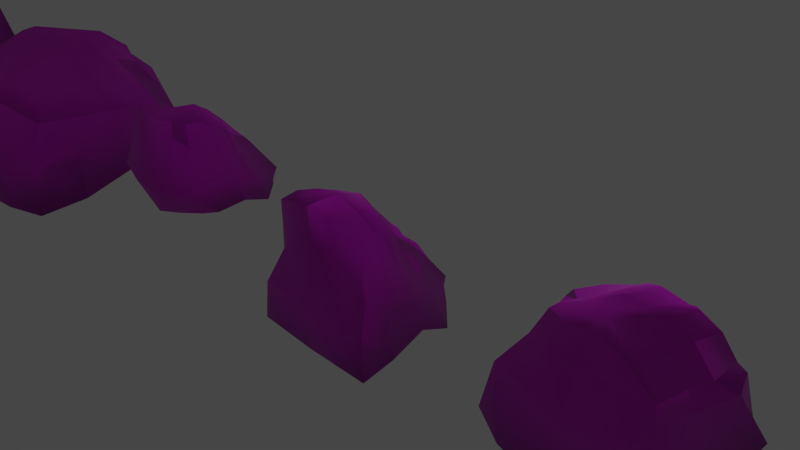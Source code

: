 # Source: rocks.blend  (saved by Blender 2.79.0; exported with 4.5.12 LTS)
import bpy
from mathutils import Matrix  # noqa: F401  (used for matrix-valued properties, if any)

bpy.ops.wm.read_factory_settings(use_empty=True)
scene = bpy.context.scene
scene.name = 'Scene'

# ---- collections
col_collection_1 = bpy.data.collections.new('Collection 1'); scene.collection.children.link(col_collection_1)

# ---- images (referenced by path relative to the original .blend; pixels are not part of the script)
import os
ASSET_DIR = os.environ.get("B2B_ASSET_DIR", "")  # directory of the original .blend (textures are referenced by path, not embedded)
HERE = os.path.dirname(os.path.abspath(__file__))  # packed textures are extracted next to this script under _unpacked/

def load_image(name, relpath, width, height, colorspace="sRGB"):
    """Load a texture the original file referenced (path relative to the .blend, or extracted next to this script)."""
    p = next((c for c in (os.path.join(HERE, relpath), os.path.join(ASSET_DIR, relpath)) if relpath and os.path.exists(c)), "")
    if p:
        img = bpy.data.images.load(p, check_existing=True)
        img.name = name
    else:  # same state as the original file: an image datablock whose file is absent (Cycles renders it pink)
        img = bpy.data.images.new(name, width, height)
        img.source = "FILE"
        img.filepath = "//" + (relpath or name)
    img.colorspace_settings.name = colorspace
    return img
img_cliffs0149_18_l_nrm_jpg = load_image('Cliffs0149_18_L_NRM.jpg', 'Cliffs0149_18_L_NRM.jpg', 1024, 1024, 'Non-Color')
img_cliffs0149_18_l_color_jpg = load_image('Cliffs0149_18_L_COLOR.jpg', 'Cliffs0149_18_L_COLOR.jpg', 1024, 1024, 'sRGB')

# ---- materials (node trees are filled in below, after node groups)
mat_rock = bpy.data.materials.new('rock')
mat_rock.alpha_threshold = 0.0
mat_rock.roughness = 0.5

# ---- material node trees
mat_rock.use_nodes = True; mat_rock.node_tree.nodes.clear()
_N = mat_rock.node_tree.nodes; _L = mat_rock.node_tree.links
n0 = _N.new('ShaderNodeOutputMaterial'); n0.name = 'Material Output'; n0.location = (365, 300)
n1 = _N.new('ShaderNodeTexCoord'); n1.name = 'Texture Coordinate'; n1.location = (-928, 280)
n2 = _N.new('ShaderNodeBsdfPrincipled'); n2.name = 'Principled BSDF'; n2.location = (76, 319)
n2.width = 150
n2.subsurface_method = 'BURLEY'
n2.inputs[2].default_value = 0.5167
n2.inputs[3].default_value = 1.45
n2.inputs[9].default_value = (1.0, 1.0, 1.0)
n2.inputs[13].default_value = 0.8083
n3 = _N.new('ShaderNodeTexImage'); n3.name = 'Image Texture.001'; n3.location = (-609, 21)
n3.width = 140
n3.image = img_cliffs0149_18_l_nrm_jpg
n4 = _N.new('ShaderNodeNormalMap'); n4.name = 'Normal Map'; n4.location = (-340, 3)
n5 = _N.new('ShaderNodeTexImage'); n5.name = 'Image Texture'; n5.location = (-365, 310)
n5.width = 140
n5.image = img_cliffs0149_18_l_color_jpg
_L.new(n2.outputs[0], n0.inputs[0])
_L.new(n1.outputs[2], n5.inputs[0])
_L.new(n1.outputs[2], n3.inputs[0])
_L.new(n4.outputs[0], n2.inputs[5])
_L.new(n3.outputs[0], n4.inputs[1])
_L.new(n5.outputs[0], n2.inputs[0])
n0.is_active_output = True

# ---- world
world_world = bpy.data.worlds.new('World'); scene.world = world_world
world_world.color = (0.05088, 0.05088, 0.05088)
world_world.use_sun_shadow = False
world_world.sun_shadow_jitter_overblur = 0.0
world_world.cycles.sampling_method = 'MANUAL'

# ---- cameras
cam_camera = bpy.data.cameras.new('Camera')
cam_camera.clip_end = 100.0
cam_camera.lens = 35.0
cam_camera.sensor_width = 32.0
cam_camera.sensor_height = 18.0
cam_camera.ortho_scale = 7.314
cam_camera.dof.focus_distance = 0.0

# ---- lights
light_lamp = bpy.data.lights.new('Lamp', 'POINT')
light_lamp.transmission_factor = 0.0
light_lamp.cutoff_distance = 30.0
light_lamp.energy = 100.0
light_lamp.shadow_buffer_clip_start = 1.001
light_lamp.shadow_soft_size = 0.1
light_lamp.shadow_maximum_resolution = 0.006
light_lamp.use_absolute_resolution = True

# ---- meshes
me_cube_007 = bpy.data.meshes.new('Cube.007')
me_cube_007.from_pydata([(-1.003, -1.093, -2.078), (-0.6721, -0.7379, 0.5224), (-1.307, 1.559, -2.106), (-0.6186, 0.4843, 0.5966), (1.316, -1.222, -2.508), (0.4175, -0.5948, 0.3334), (1.507, 1.606, -2.529), (0.2959, 0.2684, 0.4259), (-2.003, -0.02625, -2.855), (-0.8416, -1.081, -0.4384), (-0.6813, -0.1216, 0.4904), (-0.7782, 0.9449, 0.2402), (0.05126, 2.113, -2.548), (-0.1587, 0.4291, 0.514), (0.9233, 0.6882, 0.09585), (2.067, 0.2916, -2.653), (0.3727, -0.1986, 0.3482), (0.8057, -0.7676, -0.4661), (0.01895, -1.057, -2.262), (-0.1273, -0.6797, 0.4094), (-0.1766, -0.1374, 0.4235), (-0.04872, -0.1339, -2.52), (-0.05288, -0.994, -0.4703), (0.9661, -0.2292, -0.3303), (0.09388, 1.124, 0.2281), (-1.054, -0.1386, -0.04479), (-1.404, -0.8736, -2.592), (-0.7208, -0.8834, 0.2614), (-0.6658, 0.2455, 0.5565), (-1.085, 1.232, -0.9682), (-0.7841, 1.84, -2.109), (0.1058, 0.3513, 0.4681), (1.352, 1.278, -1.031), (1.79, 1.099, -2.659), (0.4168, -0.442, 0.3507), (1.062, -0.95, -1.315), (0.6623, -1.113, -2.508), (-0.4521, -0.7273, 0.4923), (-1.892, 1.123, -2.674), (-0.9862, -1.158, -1.38), (-0.6927, -0.4803, 0.4784), (-0.6801, 0.6507, 0.5887), (0.9172, 1.885, -2.602), (-0.4311, 0.4772, 0.5607), (0.4904, 0.4014, 0.4059), (1.807, -0.6879, -2.615), (0.3292, 0.06584, 0.3864), (0.5785, -0.6656, 0.09749), (-0.5996, -1.081, -2.171), (0.1949, -0.6281, 0.3715), (-0.1595, -0.417, 0.4058), (-0.1828, 0.1542, 0.4691), (0.1049, -0.163, 0.3862), (-0.4473, -0.1238, 0.462), (0.02412, -0.9318, -2.608), (-0.005257, 1.666, -2.814), (-1.444, -0.01086, -3.017), (1.48, 0.4035, -2.801), (-0.4709, -1.139, -0.45), (0.416, -0.8577, -0.445), (0.01624, -1.118, -1.353), (-0.09708, -0.8609, 0.2036), (0.9778, -0.6034, -0.4102), (0.953, 0.2166, -0.1297), (1.442, -0.001358, -1.132), (0.649, -0.2384, 0.1892), (0.6776, 1.012, 0.2657), (-0.3927, 1.092, 0.2561), (-0.005854, 1.689, -0.9637), (-0.08365, 0.7146, 0.5366), (-0.9754, 0.5447, 0.2873), (-1.045, -0.6993, -0.3586), (-1.536, -0.2199, -1.151), (-0.8411, -0.1404, 0.4337), (-0.8212, -0.5844, 0.3058), (-1.376, -0.8912, -1.383), (-1.384, 0.7443, -0.9638), (-0.4238, 0.7361, 0.5705), (-0.603, 1.512, -0.753), (0.6943, 1.622, -1.033), (0.5926, 0.08974, 0.309), (1.505, 0.6546, -1.056), (1.293, -0.6891, -1.226), (0.2886, -0.7536, 0.1582), (0.5583, -1.027, -1.319), (-0.5152, -1.179, -1.34), (1.131, 1.384, -2.796), (-1.298, 1.569, -2.947), (-0.7588, -0.8604, -2.697), (-0.4441, 0.1967, 0.5119), (0.08324, 0.1056, 0.4269), (0.143, -0.415, 0.3783), (-0.4587, -0.4308, 0.4584), (0.9702, -0.8523, -2.737), (-0.464, -0.9619, 0.2654), (0.6783, -0.5112, 0.1278), (0.2559, 0.605, 0.4863), (-0.8164, 0.3436, 0.5632)], [], [(97, 28, 3, 41), (96, 31, 7, 44), (95, 34, 5, 47), (94, 37, 1, 27), (93, 45, 4, 36), (92, 40, 1, 37), (91, 50, 19, 49), (90, 51, 20, 52), (89, 28, 10, 53), (88, 54, 18, 48), (87, 55, 21, 56), (86, 33, 15, 57), (85, 58, 9, 39), (84, 59, 22, 60), (83, 49, 19, 61), (82, 62, 17, 35), (81, 63, 23, 64), (80, 46, 16, 65), (79, 66, 14, 32), (78, 67, 24, 68), (77, 43, 13, 69), (76, 70, 11, 29), (75, 71, 25, 72), (74, 40, 10, 73), (71, 74, 73, 25), (9, 27, 74, 71), (27, 1, 40, 74), (26, 75, 72, 8), (0, 39, 75, 26), (39, 9, 71, 75), (38, 76, 29, 2), (8, 72, 76, 38), (72, 25, 70, 76), (67, 77, 69, 24), (11, 41, 77, 67), (41, 3, 43, 77), (30, 78, 68, 12), (2, 29, 78, 30), (29, 11, 67, 78), (42, 79, 32, 6), (12, 68, 79, 42), (68, 24, 66, 79), (63, 80, 65, 23), (14, 44, 80, 63), (44, 7, 46, 80), (33, 81, 64, 15), (6, 32, 81, 33), (32, 14, 63, 81), (45, 82, 35, 4), (15, 64, 82, 45), (64, 23, 62, 82), (59, 83, 61, 22), (17, 47, 83, 59), (47, 5, 49, 83), (36, 84, 60, 18), (4, 35, 84, 36), (35, 17, 59, 84), (48, 85, 39, 0), (18, 60, 85, 48), (60, 22, 58, 85), (55, 86, 57, 21), (12, 42, 86, 55), (42, 6, 33, 86), (38, 87, 56, 8), (2, 30, 87, 38), (30, 12, 55, 87), (26, 88, 48, 0), (8, 56, 88, 26), (56, 21, 54, 88), (51, 89, 53, 20), (13, 43, 89, 51), (43, 3, 28, 89), (46, 90, 52, 16), (7, 31, 90, 46), (31, 13, 51, 90), (34, 91, 49, 5), (16, 52, 91, 34), (52, 20, 50, 91), (50, 92, 37, 19), (20, 53, 92, 50), (53, 10, 40, 92), (54, 93, 36, 18), (21, 57, 93, 54), (57, 15, 45, 93), (58, 94, 27, 9), (22, 61, 94, 58), (61, 19, 37, 94), (62, 95, 47, 17), (23, 65, 95, 62), (65, 16, 34, 95), (66, 96, 44, 14), (24, 69, 96, 66), (69, 13, 31, 96), (70, 97, 41, 11), (25, 73, 97, 70), (73, 10, 28, 97)])
me_cube_007.polygons.foreach_set('use_smooth', [True] * 96)
_uv = me_cube_007.uv_layers.new(name='UVMap')
_uv.uv.foreach_set('vector', [0.02748, 0.6718, 0.1027, 0.6228, 0.1264, 0.7421, 0.09562, 0.8254, 0.5636, 0.8025, 0.4885, 0.6756, 0.5836, 0.6342, 0.6809, 0.7007, 0.7748, 0.2444, 0.644, 0.279, 0.6444, 0.2026, 0.7249, 0.1672, 0.2037, 0.6041, 0.2096, 0.7176, 0.0996, 0.7326, 0.07525, 0.6021, 0.9208, 0.07384, 1.339, 0.156, 1.093, -0.111, 0.7668, -0.05646, 0.2063, 0.2846, 0.08931, 0.2598, 0.0996, 0.131, 0.2096, 0.1364, 0.5072, 0.2925, 0.3559, 0.2915, 0.372, 0.1601, 0.5331, 0.1859, 0.4773, 0.5528, 0.3443, 0.5771, 0.3474, 0.4313, 0.4881, 0.4185, 0.2136, 0.5983, 0.1027, 0.6228, 0.09503, 0.4392, 0.212, 0.4381, 0.05628, 0.1227, 0.4477, 0.1675, 0.4451, 0.3402, 0.1358, 0.3858, 0.7865, 0.2844, 1.433, 0.3332, 1.411, -0.5669, 0.7136, -0.5054, 0.001331, 0.192, 0.3305, 0.04937, 0.4691, -0.3542, 0.1755, -0.2982, 0.178, 0.8012, 0.2002, 1.246, 0.01485, 1.252, -0.05744, 0.7813, 0.7148, 0.8117, 0.6437, 1.249, 0.4092, 1.236, 0.4438, 0.7951, 0.58, 0.5505, 0.5331, 0.6572, 0.372, 0.6761, 0.3871, 0.5732, 0.08212, 0.8583, -0.07542, 1.266, -0.1615, 1.238, -0.03345, 0.8137, 0.8273, 0.9434, 0.6083, 1.407, 0.3854, 1.306, 0.4993, 0.9053, 0.7319, 0.5449, 0.6003, 0.5329, 0.622, 0.4007, 0.7601, 0.3808, 0.7828, 0.955, 0.7745, 1.604, 0.8973, 1.519, 1.112, 0.956, 0.1342, 0.0949, 0.2393, 0.5995, 0.4826, 0.5855, 0.4327, -0.01047, 0.2237, 0.8681, 0.2201, 0.7386, 0.3563, 0.7145, 0.3938, 0.8573, 0.8722, 0.9895, 0.7723, 1.615, 0.9725, 1.591, 1.116, 0.9873, 0.05442, 0.7798, 0.1504, 1.292, 0.4307, 1.449, 0.39, 0.8961, 0.02507, 0.2078, 0.08931, 0.2598, 0.09503, 0.4392, 0.01513, 0.4298, 0.1504, 0.2921, 0.2078, 0.6243, 0.4298, 0.6883, 0.4307, 0.449, 0.9593, 0.2522, 1.058, 0.6021, 1.208, 0.6243, 1.15, 0.2921, 0.05831, 0.6021, 0.131, 0.7326, 0.2598, 0.7106, 0.2078, 0.6243, 0.06318, 0.1752, 0.05442, 0.7798, 0.39, 0.8961, 0.4869, 0.04406, 0.9341, 0.4325, 0.9426, 0.7813, 0.7478, 0.7798, 0.7339, 0.1752, 0.9209, 0.7813, 0.9593, 1.252, 1.15, 1.292, 1.054, 0.7798, 0.06153, 0.1345, -0.1278, 0.9895, 0.1161, 0.9873, 0.2794, 0.4183, 0.4869, 0.04406, 0.39, 0.8961, 0.8722, 0.9895, 1.062, 0.1345, 0.39, 0.8961, 0.4307, 1.449, 0.7723, 1.615, 0.8722, 0.9895, 0.2393, 0.04583, 0.2237, -0.1319, 0.3938, -0.1427, 0.4826, 0.06191, 0.04654, 0.9725, 0.09562, 0.8254, 0.2237, 0.8681, 0.2393, 1.046, 0.09562, 0.8254, 0.1264, 0.7421, 0.2201, 0.7386, 0.2237, 0.8681, 0.04363, 0.417, 0.1342, 1.095, 0.4327, 0.9895, 0.4613, 0.1974, 0.7821, 0.4183, 0.8932, 0.9873, 1.134, 1.095, 1.044, 0.417, 0.8932, 0.9873, 1.047, 1.591, 1.239, 1.599, 1.134, 1.095, 0.8942, 0.1704, 0.7828, 0.955, 1.112, 0.956, 1.189, 0.2071, 0.4613, 0.1974, 0.4327, 0.9895, 0.7828, 0.955, 0.8942, 0.1704, 0.4327, 0.9895, 0.4826, 1.585, 0.7745, 1.604, 0.7828, 0.955, 0.6083, 0.4066, 0.5449, 0.6259, 0.3808, 0.566, 0.3854, 0.3063, 0.8441, 0.5193, 0.7007, 0.6744, 0.5449, 0.6259, 0.6083, 0.4066, 0.6809, 0.7007, 0.5836, 0.6342, 0.6003, 0.5329, 0.7319, 0.5449, 0.04937, 0.1418, -0.1727, 0.9434, -0.5007, 0.9053, -0.3542, 0.1451, 0.3031, 0.2071, 0.1391, 0.956, -0.1727, 0.9434, 0.04937, 0.1418, 0.1391, 0.956, -0.1559, 1.519, -0.3917, 1.407, -0.1727, 0.9434, 0.156, 0.1638, 0.1555, 0.8583, 0.02501, 0.8137, -0.111, 0.2175, 0.6458, 0.1451, 0.4993, 0.9053, 0.1555, 0.8583, 0.156, 0.1638, 0.4993, 0.9053, 0.3854, 1.306, 0.1983, 1.266, 0.1555, 0.8583, 0.6437, 0.2489, 0.58, 0.5505, 0.3871, 0.5732, 0.4092, 0.2363, 0.8385, 0.2384, 0.7249, 0.5202, 0.58, 0.5505, 0.6437, 0.2489, 0.7249, 0.5202, 0.6444, 0.6381, 0.5331, 0.6572, 0.58, 0.5505, 0.7668, 0.2175, 0.7148, 0.8117, 0.4438, 0.7951, 0.4451, 0.3402, 0.09341, 0.2175, -0.03345, 0.8137, -0.2852, 0.8117, -0.2332, 0.2175, 0.9666, 0.8137, 0.8385, 1.238, 0.6437, 1.249, 0.7148, 0.8117, 0.1358, 0.3858, 0.178, 0.8012, -0.05744, 0.7813, -0.06592, 0.4325, 0.4451, 0.3402, 0.4438, 0.7951, 0.178, 0.8012, 0.1358, 0.3858, 0.4438, 0.7951, 0.4092, 1.236, 0.2002, 1.246, 0.178, 0.8012, 0.433, 0.3332, 1.001, 0.192, 1.176, -0.2982, 0.4113, -0.5669, 0.4613, 0.5565, 0.8942, 0.4426, 1.001, 0.192, 0.433, 0.3332, 0.8942, 0.4426, 1.189, 0.3031, 1.331, 0.04937, 1.001, 0.192, 0.4897, 0.06153, 0.7865, 0.2844, 0.7136, -0.5054, 0.4341, -0.5131, 0.7821, 0.4183, 1.044, 0.417, 0.7865, -0.001885, 0.4897, 0.1345, 0.04363, 0.417, 0.4613, 0.1974, 0.433, 0.06453, -0.2135, -0.001885, 0.7339, 0.1752, 1.056, 0.1227, 1.136, 0.3858, 0.9341, 0.4325, 0.4341, 0.4869, 0.7136, 0.4946, 1.056, 0.06982, 0.7339, 0.06318, 0.7136, 0.4946, 1.411, 0.4331, 1.448, 0.03408, 1.056, 0.06982, 0.3443, 0.5771, 0.2136, 0.5983, 0.212, 0.4381, 0.3474, 0.4313, 0.3563, 0.7145, 0.2201, 0.7386, 0.2136, 0.5983, 0.3443, 0.5771, 0.2201, 0.7386, 0.1264, 0.7421, 0.1027, 0.6228, 0.2136, 0.5983, 0.6003, 0.5329, 0.4773, 0.5528, 0.4881, 0.4185, 0.622, 0.4007, 0.5836, 0.6342, 0.4885, 0.6756, 0.4773, 0.5528, 0.6003, 0.5329, 0.4885, 0.6756, 0.3563, 0.7145, 0.3443, 0.5771, 0.4773, 0.5528, 0.644, 0.279, 0.5072, 0.2925, 0.5331, 0.1859, 0.6444, 0.2026, 0.622, 0.4007, 0.4881, 0.4185, 0.5072, 0.2925, 0.644, 0.279, 0.4881, 0.4185, 0.3474, 0.4313, 0.3559, 0.2915, 0.5072, 0.2925, 0.3559, 0.2915, 0.2063, 0.2846, 0.2096, 0.1364, 0.372, 0.1601, 0.3474, 0.4313, 0.212, 0.4381, 0.2063, 0.2846, 0.3559, 0.2915, 0.212, 0.4381, 0.09503, 0.4392, 0.08931, 0.2598, 0.2063, 0.2846, 0.4477, 0.1675, 0.9208, 0.1029, 0.7668, 0.2175, 0.4451, 0.3402, 0.4113, 0.4331, 1.176, 0.7018, 0.9208, 0.07384, 0.4477, 0.03408, 0.1755, 0.7018, 0.4691, 0.6458, 0.3389, 0.156, -0.07922, 0.07384, 0.2002, 0.2464, 0.2037, 0.6041, 0.07525, 0.6021, 0.01485, 0.2522, 0.4092, 0.2363, 0.3871, 0.5732, 0.2037, 0.6041, 0.2002, 0.2464, 0.3871, 0.5732, 0.372, 0.6761, 0.2096, 0.7176, 0.2037, 0.6041, 0.9246, 0.2663, 0.7748, 0.5353, 0.7249, 0.5202, 0.8385, 0.2384, 0.3854, 0.3063, 0.3808, 0.566, 0.2444, 0.5353, 0.1983, 0.2663, 0.7601, 0.3808, 0.622, 0.4007, 0.644, 0.279, 0.7748, 0.2444, 0.7745, 0.005852, 0.5636, -0.1975, 0.6809, -0.2993, 0.8973, -0.1559, 0.4826, 0.06191, 0.3938, -0.1427, 0.5636, -0.1975, 0.7745, 0.005852, 0.3938, 0.8573, 0.3563, 0.7145, 0.4885, 0.6756, 0.5636, 0.8025, 0.7723, 0.6151, 0.6718, 0.753, 0.8254, 0.7657, 0.9725, 0.5915, 0.4307, 0.449, 0.4298, 0.6883, 0.6718, 0.753, 0.7723, 0.6151, 0.01513, 0.4298, 0.09503, 0.4392, 0.1027, 0.6228, 0.02748, 0.6718])
me_cube_007.materials.append(mat_rock)
me_cube_007.use_remesh_preserve_volume = False
me_cube_007.use_remesh_preserve_attributes = False
me_cube_007.use_mirror_vertex_groups = False
me_cube_007.update()
me_cube_006 = bpy.data.meshes.new('Cube.006')
me_cube_006.from_pydata([(-1.2, -1.299, -2.52), (-0.7608, -0.8905, 1.685), (-1.439, 1.321, -2.512), (-0.7625, 0.7042, 1.531), (1.237, -1.176, -2.409), (1.237, -1.202, 2.714), (1.328, 1.403, -2.452), (0.7044, 0.7141, 1.592), (-1.582, -0.01286, -2.689), (-1.247, -1.525, 0.01256), (-0.7886, -0.06862, 1.726), (-0.9978, 0.9976, -0.0006619), (-0.04531, 1.543, -2.541), (-0.04989, 0.746, 1.686), (0.9995, 0.9995, 6.293e-05), (1.612, 0.1646, -2.546), (1.008, -0.008849, 2.23), (1.421, -1.406, 0.004869), (0.01771, -1.426, -2.532), (0.02754, -1.162, 2.538), (0.001114, -0.02022, 2.459), (-0.04194, -0.0009348, -2.486), (0.08683, -1.293, 0.5297), (1.109, -0.041, 0.0004776), (0.0, 1.0, 0.0), (-1.077, -0.09587, -0.002215), (-1.347, -0.7587, -2.64), (-0.9839, -1.105, 1.146), (-0.8159, 0.4055, 1.727), (-1.079, 1.054, -1.117), (-0.9131, 1.486, -2.629), (0.3936, 0.7578, 1.689), (1.062, 1.062, -1.111), (1.534, 0.8999, -2.556), (1.224, -0.5426, 2.685), (1.204, -1.198, -1.237), (0.6653, -1.319, -2.492), (-0.4676, -0.9949, 2.063), (-1.623, 0.724, -2.644), (-1.267, -1.53, -1.314), (-0.7699, -0.5485, 1.692), (-0.829, 0.8061, 0.9398), (0.7226, 1.535, -2.506), (-0.462, 0.7133, 1.605), (0.8663, 0.8768, 1.098), (1.464, -0.5956, -2.498), (0.8061, 0.426, 1.823), (1.473, -1.46, 1.455), (-0.6027, -1.413, -2.553), (0.6119, -1.266, 2.819), (0.03992, -0.5911, 2.613), (-0.04874, 0.4398, 2.188), (0.5455, -0.002909, 2.458), (-0.4442, -0.06222, 2.157), (0.01179, -0.8558, -2.591), (-0.1252, 0.9762, -2.643), (-0.9996, -0.0431, -2.78), (1.036, 0.2071, -2.654), (-0.5649, -1.545, 0.5339), (0.8133, -1.512, 0.01168), (0.06243, -1.243, 1.309), (1.463, -0.7721, 0.006651), (1.001, 0.5, 9.23e-05), (1.102, 0.003097, -1.136), (1.177, -0.06765, 1.268), (0.5, 1.0, 4.887e-06), (-0.5, 1.0, -6.676e-06), (0.003421, 1.08, -1.116), (-0.02484, 0.9631, 1.025), (-1.002, 0.4994, -0.0004774), (-1.311, -0.9798, 0.0004083), (-1.319, -0.07158, -1.182), (-1.02, -0.06638, 1.06), (-1.064, -0.6742, 1.07), (-1.42, -1.012, -1.349), (-1.165, 0.5581, -1.117), (-0.4821, 0.9194, 0.976), (-0.5484, 1.083, -1.118), (0.5357, 1.07, -1.116), (1.021, 0.4815, 1.179), (1.079, 0.5507, -1.113), (1.218, -0.6198, -1.214), (0.839, -1.621, 1.565), (0.6459, -1.266, -1.232), (-0.5644, -1.567, -1.297), (0.899, 1.088, -2.658), (-1.106, 0.8341, -2.792), (-0.6942, -0.8694, -2.661), (-0.4833, 0.3985, 2.032), (0.4329, 0.4425, 2.112), (0.6343, -0.5805, 2.8), (-0.4317, -0.554, 2.197), (0.8331, -0.7384, -2.616), (-0.54, -1.232, 1.252), (1.544, -0.782, 1.51), (0.4729, 0.9824, 1.088), (-0.9842, 0.4756, 1.058), (-0.5678, -1.658, -2.555), (0.05262, -1.672, -2.533), (0.5781, -1.59, -0.1486), (-0.03168, -1.605, 0.3557), (0.08853, -1.554, -1.205), (0.7002, -1.565, -2.493), (-0.3296, -1.669, 0.2814), (0.6808, -1.512, -1.234), (-0.5295, -1.812, -1.299)], [], [(96, 28, 3, 41), (95, 31, 7, 44), (94, 34, 5, 47), (93, 37, 1, 27), (92, 45, 4, 36), (91, 40, 1, 37), (90, 50, 19, 49), (89, 51, 20, 52), (88, 28, 10, 53), (87, 54, 18, 48), (86, 55, 21, 56), (85, 33, 15, 57), (84, 58, 9, 39), (84, 48, 97, 105), (82, 49, 19, 60), (81, 61, 17, 35), (80, 62, 23, 63), (79, 46, 16, 64), (78, 65, 14, 32), (77, 66, 24, 67), (76, 43, 13, 68), (75, 69, 11, 29), (74, 70, 25, 71), (73, 40, 10, 72), (70, 73, 72, 25), (9, 27, 73, 70), (27, 1, 40, 73), (26, 74, 71, 8), (0, 39, 74, 26), (39, 9, 70, 74), (38, 75, 29, 2), (8, 71, 75, 38), (71, 25, 69, 75), (66, 76, 68, 24), (11, 41, 76, 66), (41, 3, 43, 76), (30, 77, 67, 12), (2, 29, 77, 30), (29, 11, 66, 77), (42, 78, 32, 6), (12, 67, 78, 42), (67, 24, 65, 78), (62, 79, 64, 23), (14, 44, 79, 62), (44, 7, 46, 79), (33, 80, 63, 15), (6, 32, 80, 33), (32, 14, 62, 80), (45, 81, 35, 4), (15, 63, 81, 45), (63, 23, 61, 81), (59, 82, 60, 22), (17, 47, 82, 59), (47, 5, 49, 82), (22, 58, 103, 100), (4, 35, 83, 36), (35, 17, 59, 83), (48, 84, 39, 0), (18, 36, 102, 98), (83, 59, 99, 104), (55, 85, 57, 21), (12, 42, 85, 55), (42, 6, 33, 85), (38, 86, 56, 8), (2, 30, 86, 38), (30, 12, 55, 86), (26, 87, 48, 0), (8, 56, 87, 26), (56, 21, 54, 87), (51, 88, 53, 20), (13, 43, 88, 51), (43, 3, 28, 88), (46, 89, 52, 16), (7, 31, 89, 46), (31, 13, 51, 89), (34, 90, 49, 5), (16, 52, 90, 34), (52, 20, 50, 90), (50, 91, 37, 19), (20, 53, 91, 50), (53, 10, 40, 91), (54, 92, 36, 18), (21, 57, 92, 54), (57, 15, 45, 92), (58, 93, 27, 9), (22, 60, 93, 58), (60, 19, 37, 93), (61, 94, 47, 17), (23, 64, 94, 61), (64, 16, 34, 94), (65, 95, 44, 14), (24, 68, 95, 65), (68, 13, 31, 95), (69, 96, 41, 11), (25, 72, 96, 69), (72, 10, 28, 96), (104, 99, 100, 101), (102, 104, 101, 98), (98, 101, 105, 97), (101, 100, 103, 105), (36, 83, 104, 102), (58, 84, 105, 103), (48, 18, 98, 97), (59, 22, 100, 99)])
me_cube_006.polygons.foreach_set('use_smooth', [True] * 104)
_uv = me_cube_006.uv_layers.new(name='UVMap')
_uv.uv.foreach_set('vector', [0.7378, 0.0666, 0.7027, 0.4013, 0.8521, 0.303, 0.9031, 0.007418, 0.6745, 0.08149, 0.6349, 0.3821, 0.7903, 0.3335, 0.8712, 0.08648, 0.109, 0.2925, 0.2287, 0.8803, -0.1011, 0.8944, -0.2298, 0.2652, 0.1681, 0.1637, 0.2043, 0.5692, 0.05765, 0.38, -0.05389, 0.1106, 0.8546, 0.1308, 1.17, 0.2022, 1.057, -0.08789, 0.7707, -0.1597, 0.223, 0.6361, 0.2258, 0.3835, 0.05473, 0.38, 0.002571, 0.5692, 0.7552, 0.2098, 0.458, 0.2044, 0.4518, -0.08106, 0.744, -0.1332, 0.6545, 0.7212, 0.4137, 0.7199, 0.4386, 0.4899, 0.7108, 0.4985, 0.6993, 0.5536, 0.7027, 0.4013, 0.4657, 0.4007, 0.4689, 0.6161, 0.09098, 0.0653, 0.444, 0.07208, 0.4469, -0.2131, 0.1367, -0.2064, 0.885, 0.917, 1.375, 0.9881, 1.417, 0.4995, 0.9382, 0.4784, 0.8876, 0.04395, 1.205, -0.05003, 1.244, -0.4177, 0.9559, -0.3964, 0.1559, 0.8891, 0.1556, 1.804, -0.1853, 1.544, -0.1952, 0.8804, 0.7165, 0.8891, 0.7936, 0.2608, 0.6709, 0.26, 0.5939, 0.8883, 0.8576, 0.3201, 0.744, 0.9471, 0.4518, 0.8065, 0.4693, 0.1922, 0.1901, 0.9307, 0.114, 1.541, -0.203, 1.54, -0.09918, 0.9188, 0.7754, 0.9811, 0.75, 1.538, 0.4795, 1.538, 0.5015, 0.9696, 0.7408, 0.1271, 0.713, 0.4489, 0.4956, 0.6527, 0.4662, 0.1715, 0.7059, 0.9796, 0.6881, 1.538, 0.9378, 1.538, 0.9692, 0.9819, 0.1639, 0.9785, 0.188, 1.538, 0.4381, 1.538, 0.4398, 0.9798, 0.197, 0.02552, 0.207, 0.34, 0.4131, 0.3805, 0.4256, 0.0499, 0.779, 0.9788, 0.7497, 1.537, 0.9988, 1.537, 1.027, 0.9788, 0.9939, 0.863, 1.01, 1.538, 1.452, 1.536, 1.464, 0.9466, 0.1629, 0.07252, 0.2258, 0.3835, 0.4657, 0.4007, 0.4668, 0.0673, 0.0101, 0.5377, 0.1629, 1.073, 0.4668, 1.067, 0.4521, 0.5364, 0.7377, 0.5438, 0.9477, 1.111, 1.163, 1.073, 1.01, 0.5377, 0.9477, 0.1106, 1.055, 0.38, 1.226, 0.3835, 1.163, 0.07252, 0.1206, 0.2177, -0.006061, 0.863, 0.4642, 0.9466, 0.4936, 0.193, 0.8506, 0.2778, 0.735, 0.8804, 0.9939, 0.863, 1.121, 0.2177, 0.735, 0.8804, 0.7377, 1.544, 1.01, 1.538, 0.9939, 0.863, 0.862, 0.2155, 0.779, 0.9788, 1.027, 0.9788, 1.16, 0.2816, 0.4936, 0.193, 0.4642, 0.9466, 0.779, 0.9788, 0.862, 0.2155, 0.4642, 0.9466, 0.4521, 1.536, 0.7497, 1.537, 0.779, 0.9788, 0.188, 0.5375, 0.197, 1.026, 0.4256, 1.05, 0.4381, 0.5375, 0.9392, 0.5372, 1.024, 1.007, 1.197, 1.026, 1.188, 0.5375, 0.02358, 0.007418, 0.0568, 0.303, 0.207, 0.34, 0.197, 0.02552, 0.9815, 0.223, 1.164, 0.9785, 1.44, 0.9798, 1.415, 0.2671, 0.7187, 0.2816, 0.8987, 0.9788, 1.164, 0.9785, 0.9815, 0.223, 0.8987, 0.9788, 0.9392, 1.537, 1.188, 1.538, 1.164, 0.9785, 0.7994, 0.2844, 0.7059, 0.9796, 0.9692, 0.9819, 1.102, 0.3114, 0.4154, 0.2671, 0.4398, 0.9798, 0.7059, 0.9796, 0.7994, 0.2844, 0.4398, 0.9798, 0.4381, 1.538, 0.6881, 1.538, 0.7059, 0.9796, 0.75, 0.5376, 0.7408, 1.127, 0.4662, 1.172, 0.4795, 0.5378, 0.9998, 0.5376, 0.9384, 1.086, 0.7408, 1.127, 0.75, 0.5376, 0.9384, 0.08648, 0.8571, 0.3335, 0.713, 0.4489, 0.7408, 0.1271, 0.95, 0.2594, 0.7754, 0.9811, 0.5015, 0.9696, 0.5823, 0.2643, 0.2013, 0.3114, 0.03082, 0.9819, -0.2246, 0.9811, -0.05003, 0.2594, 0.03082, 0.9819, -0.0002455, 1.538, -0.25, 1.538, -0.2246, 0.9811, 0.2022, 0.2883, 0.1901, 0.9307, -0.09918, 0.9188, -0.08789, 0.3331, 0.5823, 0.2643, 0.5015, 0.9696, 0.1901, 0.9307, 0.2022, 0.2883, 0.5015, 0.9696, 0.4795, 1.538, 0.114, 1.541, 0.1901, 0.9307, 0.8447, 0.5434, 0.8576, 1.32, 0.4693, 1.192, 0.4815, 0.8024, 0.1484, 0.54, 0.1744, 1.265, -0.1424, 1.32, -0.1553, 0.5434, 0.1744, 0.2652, 0.05653, 0.8944, -0.256, 0.9471, -0.1424, 0.3201, 0.4815, 0.8536, 0.1556, 0.7275, 0.2733, 0.6657, 0.4222, 0.6973, 0.05654, 0.3331, 0.04002, 0.9188, -0.239, 0.9214, -0.2293, 0.2917, 0.04002, 0.9188, 0.1484, 1.54, -0.1553, 1.543, -0.239, 0.9214, 0.1367, 0.2608, 0.1559, 0.8891, -0.1952, 0.8804, -0.1618, 0.2778, 0.4469, 0.7869, 0.7707, 0.8403, 0.7882, 0.7176, 0.4644, 0.6642, 0.8669, 0.9214, 0.744, 1.543, 0.7052, 1.463, 0.7442, 0.9205, 0.3754, 0.9881, 0.8876, 1.044, 0.9559, 0.6036, 0.4171, 0.4995, 0.4154, 0.2715, 0.7994, 0.2675, 0.8876, 0.04395, 0.3754, -0.01188, 0.7994, 0.2675, 1.102, 0.2013, 1.205, -0.05003, 0.8876, 0.04395, 0.6264, 0.862, 0.885, 0.917, 0.9382, 0.4784, 0.647, 0.4936, 0.7187, 0.1603, 0.9815, 0.2432, 0.885, -0.08296, 0.6264, -0.138, 0.9815, 0.2432, 1.415, 0.2715, 1.375, -0.01188, 0.885, -0.08296, 0.7647, 0.1206, 1.091, 0.0653, 1.137, -0.2064, 0.8382, -0.1494, 0.647, 0.4936, 0.9382, 0.4784, 1.091, 0.0653, 0.7647, 0.1206, 0.9382, 0.4784, 1.417, 0.4995, 1.444, 0.07208, 1.091, 0.0653, 0.4137, 0.7199, 0.1964, 0.6993, 0.216, 0.4689, 0.4386, 0.4899, 0.4131, 0.3805, 0.207, 0.34, 0.1964, 0.5536, 0.4137, 0.6314, 0.207, 0.34, 0.0568, 0.303, 0.03012, 0.4013, 0.1964, 0.5536, 0.8411, 0.4489, 0.6545, 0.5937, 0.7108, 0.7666, 0.942, 0.6527, 0.7903, 0.3335, 0.6349, 0.3821, 0.6545, 0.5937, 0.8411, 0.4489, 0.6349, 0.3821, 0.4131, 0.3805, 0.4137, 0.6314, 0.6545, 0.5937, 0.05029, 0.2287, -0.2448, 0.2098, -0.256, -0.1332, 0.05653, -0.1011, 0.942, 0.4956, 0.7108, 0.4985, 0.7552, 0.2098, 1.05, 0.2287, 0.7108, 0.4985, 0.4386, 0.4899, 0.458, 0.2044, 0.7552, 0.2098, 0.458, 0.2044, 0.2222, 0.223, 0.2043, 0.002571, 0.4518, -0.08106, 0.4386, 0.4899, 0.216, 0.4689, 0.2222, 0.223, 0.458, 0.2044, 0.4689, 0.6161, 0.4657, 0.4007, 0.2258, 0.3835, 0.223, 0.6361, 0.444, 0.07208, 0.8546, 0.1308, 0.7707, -0.1597, 0.4469, -0.2131, 0.4171, 0.4995, 0.9559, 0.6036, 0.8546, 0.1308, 0.444, 0.07208, 0.9559, 0.6036, 1.244, 0.5823, 1.17, 0.2022, 0.8546, 0.1308, 0.1556, 0.8045, 0.1681, 1.164, -0.05389, 1.111, -0.1853, 0.5438, 0.4815, 0.8024, 0.4693, 1.192, 0.1681, 1.164, 0.1556, 0.8045, 0.4693, 0.1922, 0.4518, 0.8065, 0.2043, 0.5692, 0.1681, 0.1637, 0.114, 0.5409, 0.109, 1.293, -0.2298, 1.265, -0.203, 0.54, 0.4795, 0.5378, 0.4662, 1.172, 0.109, 1.293, 0.114, 0.5409, 0.4662, 0.1715, 0.4956, 0.6527, 0.2287, 0.8803, 0.109, 0.2925, 0.6881, 0.5375, 0.6745, 1.081, 0.8712, 1.086, 0.9378, 0.5376, 0.4381, 0.5375, 0.4256, 1.05, 0.6745, 1.081, 0.6881, 0.5375, 0.4256, 0.0499, 0.4131, 0.3805, 0.6349, 0.3821, 0.6745, 0.08149, 0.7497, 0.5373, 0.7378, 1.067, 0.9031, 1.007, 0.9988, 0.5372, 0.4521, 0.5364, 0.4668, 1.067, 0.7378, 1.067, 0.7497, 0.5373, 0.4668, 0.0673, 0.4657, 0.4007, 0.7027, 0.4013, 0.7378, 0.0666, 0.7784, 0.9205, 0.7271, 1.463, 0.4222, 1.715, 0.4823, 0.9351, 0.7882, 0.2908, 0.7784, 0.9205, 0.4823, 0.9351, 0.4644, 0.2709, 0.4644, 0.2709, 0.4823, 0.9351, 0.1733, 0.8883, 0.1542, 0.26, 0.4823, 0.9351, 0.4222, 1.715, 0.2733, 1.678, 0.1733, 0.8883, 0.8403, 0.2917, 0.8669, 0.9214, 0.7442, 0.9205, 0.7176, 0.2908, 0.7275, 0.8045, 0.7165, -0.1109, 0.5939, -0.1117, 0.6657, 0.6782, 0.1367, 0.7936, 0.4469, 0.7869, 0.4644, 0.6642, 0.1542, 0.6709, 0.8447, 0.5434, 0.4815, 0.8024, 0.4222, 0.7154, 0.7271, 0.4632])
me_cube_006.materials.append(mat_rock)
me_cube_006.use_remesh_preserve_volume = False
me_cube_006.use_remesh_preserve_attributes = False
me_cube_006.use_mirror_vertex_groups = False
me_cube_006.update()
me_cube_005 = bpy.data.meshes.new('Cube.005')
me_cube_005.from_pydata([(-0.46, -0.3168, -0.4732), (-0.2231, -0.1536, -0.107), (-0.404, 0.2423, -0.468), (-0.08544, 0.1148, -0.1151), (0.4711, -0.327, -0.4861), (-0.004387, -0.1146, -0.1158), (0.3155, 0.2382, -0.389), (0.1452, 0.09881, -0.108), (-0.4496, -0.01024, -0.4749), (-0.3154, -0.2237, -0.2044), (-0.1818, -0.07737, -0.1065), (-0.3676, 0.2007, -0.2558), (0.02242, 0.2753, -0.3841), (-0.01096, 0.1206, -0.1016), (0.2127, 0.1753, -0.2084), (0.5943, 0.06382, -0.4005), (0.156, 0.01144, -0.1141), (0.3041, -0.215, -0.2304), (0.008897, -0.4137, -0.5178), (-0.05086, -0.1657, -0.09833), (-0.08077, -0.01944, -0.09066), (0.04874, 0.0227, -0.4313), (-0.01813, -0.2935, -0.1856), (0.3843, -0.01905, -0.2258), (0.002705, 0.2325, -0.2242), (-0.3705, -0.005242, -0.1872), (-0.4461, -0.1585, -0.4725), (-0.269, -0.1813, -0.1231), (-0.1558, -0.03991, -0.111), (-0.3953, 0.2389, -0.3413), (-0.2277, 0.2877, -0.4737), (0.0775, 0.1206, -0.1143), (0.259, 0.2447, -0.3285), (0.47, 0.1732, -0.4554), (0.06571, -0.0191, -0.1224), (0.3747, -0.2791, -0.3321), (0.2643, -0.3623, -0.4974), (-0.1585, -0.1527, -0.108), (-0.45, 0.139, -0.4745), (-0.4257, -0.2841, -0.3123), (-0.2085, -0.1176, -0.1078), (-0.3283, 0.1532, -0.1991), (0.2152, 0.2553, -0.4043), (-0.06506, 0.09755, -0.09602), (0.151, 0.1349, -0.1271), (0.5527, -0.181, -0.4733), (0.2226, 0.05786, -0.08841), (0.1121, -0.1431, -0.1756), (-0.2663, -0.3808, -0.5003), (-0.02371, -0.1405, -0.1055), (-0.0936, -0.09139, -0.1053), (-0.02509, 0.05385, -0.09757), (0.05132, 0.006399, -0.1089), (-0.1261, -0.05924, -0.09525), (0.003215, -0.1829, -0.4865), (0.05203, 0.1901, -0.4159), (-0.2301, -0.005895, -0.471), (0.4904, 0.1002, -0.4137), (-0.1657, -0.2696, -0.1977), (0.1357, -0.2466, -0.2141), (0.001914, -0.3475, -0.3165), (-0.04707, -0.2196, -0.1095), (0.344, -0.1011, -0.2259), (0.3812, 0.1119, -0.2294), (0.4816, 0.009056, -0.2511), (0.258, 0.004268, -0.1526), (0.1299, 0.2209, -0.2542), (-0.1434, 0.2272, -0.2127), (0.01529, 0.297, -0.3091), (0.004489, 0.1571, -0.1544), (-0.3469, 0.1054, -0.206), (-0.3269, -0.1255, -0.202), (-0.4146, 0.007815, -0.3048), (-0.2467, -0.05883, -0.1471), (-0.2693, -0.1211, -0.1269), (-0.4328, -0.1508, -0.3195), (-0.4257, 0.1424, -0.3216), (-0.0829, 0.1864, -0.1613), (-0.2022, 0.2739, -0.3283), (0.1876, 0.2867, -0.3353), (0.3054, 0.09534, -0.1468), (0.3994, 0.1673, -0.2863), (0.3905, -0.1403, -0.2719), (0.02319, -0.1863, -0.1295), (0.2108, -0.3142, -0.3283), (-0.2012, -0.3192, -0.3162), (0.3049, 0.2031, -0.4272), (-0.2312, 0.1515, -0.4642), (-0.2368, -0.1723, -0.4816), (-0.08642, 0.01121, -0.08539), (0.09124, 0.05677, -0.1047), (-0.03135, -0.07437, -0.1099), (-0.1427, -0.1, -0.1015), (0.3144, -0.1821, -0.4828), (-0.1539, -0.2102, -0.1234), (0.1723, -0.0449, -0.1763), (0.09605, 0.1729, -0.1738), (-0.3636, 0.02483, -0.1749)], [], [(97, 28, 3, 41), (96, 31, 7, 44), (95, 34, 5, 47), (94, 37, 1, 27), (93, 45, 4, 36), (92, 40, 1, 37), (91, 50, 19, 49), (90, 51, 20, 52), (89, 28, 10, 53), (88, 54, 18, 48), (87, 55, 21, 56), (86, 33, 15, 57), (85, 58, 9, 39), (84, 59, 22, 60), (83, 49, 19, 61), (82, 62, 17, 35), (81, 63, 23, 64), (80, 46, 16, 65), (79, 66, 14, 32), (78, 67, 24, 68), (77, 43, 13, 69), (76, 70, 11, 29), (75, 71, 25, 72), (74, 40, 10, 73), (71, 74, 73, 25), (9, 27, 74, 71), (27, 1, 40, 74), (26, 75, 72, 8), (0, 39, 75, 26), (39, 9, 71, 75), (38, 76, 29, 2), (8, 72, 76, 38), (72, 25, 70, 76), (67, 77, 69, 24), (11, 41, 77, 67), (41, 3, 43, 77), (30, 78, 68, 12), (2, 29, 78, 30), (29, 11, 67, 78), (42, 79, 32, 6), (12, 68, 79, 42), (68, 24, 66, 79), (63, 80, 65, 23), (14, 44, 80, 63), (44, 7, 46, 80), (33, 81, 64, 15), (6, 32, 81, 33), (32, 14, 63, 81), (45, 82, 35, 4), (15, 64, 82, 45), (64, 23, 62, 82), (59, 83, 61, 22), (17, 47, 83, 59), (47, 5, 49, 83), (36, 84, 60, 18), (4, 35, 84, 36), (35, 17, 59, 84), (48, 85, 39, 0), (18, 60, 85, 48), (60, 22, 58, 85), (55, 86, 57, 21), (12, 42, 86, 55), (42, 6, 33, 86), (38, 87, 56, 8), (2, 30, 87, 38), (30, 12, 55, 87), (26, 88, 48, 0), (8, 56, 88, 26), (56, 21, 54, 88), (51, 89, 53, 20), (13, 43, 89, 51), (43, 3, 28, 89), (46, 90, 52, 16), (7, 31, 90, 46), (31, 13, 51, 90), (34, 91, 49, 5), (16, 52, 91, 34), (52, 20, 50, 91), (50, 92, 37, 19), (20, 53, 92, 50), (53, 10, 40, 92), (54, 93, 36, 18), (21, 57, 93, 54), (57, 15, 45, 93), (58, 94, 27, 9), (22, 61, 94, 58), (61, 19, 37, 94), (62, 95, 47, 17), (23, 65, 95, 62), (65, 16, 34, 95), (66, 96, 44, 14), (24, 69, 96, 66), (69, 13, 31, 96), (70, 97, 41, 11), (25, 73, 97, 70), (73, 10, 28, 97)])
me_cube_005.polygons.foreach_set('use_smooth', [True] * 96)
_uv = me_cube_005.uv_layers.new(name='UVMap')
_uv.uv.foreach_set('vector', [0.7735, 0.4874, 0.8774, 0.4551, 0.9125, 0.5324, 0.7911, 0.5516, 0.003287, 0.5614, -0.005989, 0.5353, 0.02788, 0.5244, 0.03075, 0.5425, 0.04139, 0.4526, -0.01188, 0.4655, -0.04693, 0.4177, 0.01132, 0.4035, 0.8783, 0.3699, 0.876, 0.3987, 0.8437, 0.3982, 0.8208, 0.3844, 0.1125, 0.384, 0.2316, 0.3845, 0.1908, 0.3115, 0.08742, 0.2939, 0.8839, 0.425, 0.851, 0.4162, 0.8437, 0.3982, 0.876, 0.3987, 0.9396, 0.4378, 0.9085, 0.4293, 0.9298, 0.3922, 0.9434, 0.4048, 0.0008831, 0.5034, -0.05728, 0.5019, -0.08512, 0.4653, -0.01908, 0.4782, 0.9121, 0.4806, 0.8774, 0.4551, 0.8644, 0.4363, 0.8922, 0.4454, 0.8369, 0.3889, 0.9569, 0.3836, 0.9597, 0.2682, 0.8221, 0.2846, 0.8397, 0.5508, 0.9813, 0.5701, 0.9796, 0.4864, 0.8402, 0.4721, 0.1077, 0.5766, 0.1902, 0.5616, 0.2524, 0.5069, 0.2005, 0.5251, 0.8546, 0.5513, 0.8724, 0.6106, 0.7976, 0.6072, 0.7424, 0.5533, 0.06066, 0.5453, 0.02313, 0.6024, -0.05381, 0.6166, -0.04378, 0.5512, 0.9669, 0.3819, 0.9434, 0.4048, 0.9298, 0.3922, 0.9317, 0.3652, 0.1505, 0.4049, 0.1273, 0.4245, 0.1073, 0.3675, 0.1426, 0.3355, 0.155, 0.5587, 0.1458, 0.531, 0.1474, 0.4655, 0.1961, 0.4795, 0.108, 0.5227, 0.06655, 0.5039, 0.03328, 0.4807, 0.08425, 0.4772, 0.04908, 0.5417, 0.02019, 0.5823, 0.0616, 0.6052, 0.08476, 0.5452, 0.8541, 0.5452, 0.8836, 0.6031, 0.9566, 0.5973, 0.9629, 0.5549, 0.9138, 0.5682, 0.9227, 0.5238, 0.9498, 0.5353, 0.9575, 0.5536, 0.5462, 0.5486, 0.5277, 0.6064, 0.5754, 0.5815, 0.5945, 0.5388, 0.3996, 0.5497, 0.4123, 0.6084, 0.4724, 0.6158, 0.4789, 0.557, 0.8206, 0.4144, 0.851, 0.4162, 0.8644, 0.4363, 0.8319, 0.4456, 0.7918, 0.4123, 0.8206, 0.4144, 0.8319, 0.4456, 0.77, 0.4724, 0.3632, 0.6072, 0.3844, 0.6479, 0.4144, 0.646, 0.4123, 0.6084, 0.8208, 0.3844, 0.8437, 0.3982, 0.851, 0.4162, 0.8206, 0.4144, 0.3957, 0.4732, 0.3996, 0.5497, 0.4789, 0.557, 0.4699, 0.472, 0.3166, 0.4728, 0.333, 0.5533, 0.3996, 0.5497, 0.3957, 0.4732, 0.333, 0.5533, 0.3632, 0.6072, 0.4123, 0.6084, 0.3996, 0.5497, 0.5445, 0.4722, 0.5462, 0.5486, 0.5945, 0.5388, 0.5962, 0.4754, 0.4699, 0.472, 0.4789, 0.557, 0.5462, 0.5486, 0.5445, 0.4722, 0.4789, 0.557, 0.4724, 0.6158, 0.5277, 0.6064, 0.5462, 0.5486, 0.8836, 0.6031, 0.9138, 0.6288, 0.9575, 0.6322, 0.9566, 0.5973, 0.7715, 0.5754, 0.7911, 0.5516, 0.9138, 0.5682, 0.8836, 0.5886, 0.7911, 0.5516, 0.9125, 0.5324, 0.9227, 0.5238, 0.9138, 0.5682, 0.8414, 0.4726, 0.8541, 0.5452, 0.9629, 0.5549, 0.9665, 0.5174, 0.7533, 0.4754, 0.7576, 0.5388, 0.8541, 0.5452, 0.8414, 0.4726, 0.7576, 0.5388, 0.7715, 0.5815, 0.8836, 0.6031, 0.8541, 0.5452, 0.06287, 0.5073, 0.04908, 0.5417, 0.08476, 0.5452, 0.113, 0.5149, 0.9665, 0.5174, 0.9629, 0.5549, 1.049, 0.5417, 1.063, 0.5073, 0.9629, 0.5549, 0.9566, 0.5973, 1.02, 0.5823, 1.049, 0.5417, 0.1458, 0.531, 0.108, 0.5227, 0.08425, 0.4772, 0.1474, 0.4655, 0.0616, 0.6052, 0.03075, 0.6459, 0.108, 0.636, 0.1458, 0.5947, 0.03075, 0.5425, 0.02788, 0.5244, 0.06655, 0.5039, 0.108, 0.5227, 0.1902, 0.4817, 0.155, 0.5663, 0.1961, 0.5839, 0.2524, 0.5092, 0.113, 0.5149, 0.08476, 0.5452, 0.155, 0.5663, 0.1902, 0.4817, 0.08476, 0.5452, 0.0616, 0.6052, 0.1458, 0.5947, 0.155, 0.5663, 0.3845, 0.4728, 0.4049, 0.5735, 0.3355, 0.5434, 0.3115, 0.4664, 0.5069, 0.5092, 0.4795, 0.5839, 0.4049, 0.5735, 0.3845, 0.4728, 0.1961, 0.4795, 0.1474, 0.4655, 0.1273, 0.4245, 0.1505, 0.4049, 0.02313, 0.3517, -0.03314, 0.3819, -0.06827, 0.3652, -0.05381, 0.3283, 0.1073, 0.3675, 0.01132, 0.4035, -0.03314, 0.3819, 0.02313, 0.3517, 0.01132, 0.4035, -0.04693, 0.4177, -0.05659, 0.4048, -0.03314, 0.3819, 0.08742, 0.4607, 0.06066, 0.5453, -0.04378, 0.5512, -0.04029, 0.4505, 0.1908, 0.4664, 0.1426, 0.5434, 0.06066, 0.5453, 0.08742, 0.4607, 0.1426, 0.5434, 0.1073, 0.5942, 0.02313, 0.6024, 0.06066, 0.5453, 0.8221, 0.4593, 0.8546, 0.5513, 0.7424, 0.5533, 0.7253, 0.4728, 0.9597, 0.4505, 0.9562, 0.5512, 0.8546, 0.5513, 0.8221, 0.4593, 0.9562, 0.5512, 0.9462, 0.6166, 0.8724, 0.6106, 0.8546, 0.5513, 0.9813, 0.5701, 1.108, 0.5766, 1.2, 0.5251, 0.9796, 0.4864, 0.9665, 0.6126, 1.063, 0.6026, 1.108, 0.5766, 0.9813, 0.5701, 0.06287, 0.5073, 0.113, 0.5149, 0.1902, 0.4817, 0.1077, 0.4958, 0.7302, 0.5445, 0.8397, 0.5508, 0.8402, 0.4721, 0.7304, 0.4699, 0.7533, 0.5962, 0.8414, 0.6188, 0.8397, 0.5508, 0.7302, 0.5445, 0.8414, 0.6188, 0.9665, 0.6126, 0.9813, 0.5701, 0.8397, 0.5508, 0.7322, 0.3957, 0.8369, 0.3889, 0.8221, 0.2846, 0.7253, 0.3166, 0.7304, 0.4699, 0.8402, 0.4721, 0.8369, 0.3889, 0.7322, 0.3957, 0.8402, 0.4721, 0.9796, 0.4864, 0.9569, 0.3836, 0.8369, 0.3889, 0.9427, 0.5019, 0.9121, 0.4806, 0.8922, 0.4454, 0.9149, 0.4653, 0.9498, 0.5353, 0.9227, 0.5238, 0.9121, 0.4806, 0.9427, 0.5019, 0.9227, 0.5238, 0.9125, 0.5324, 0.8774, 0.4551, 0.9121, 0.4806, 0.06655, 0.5039, 0.0008831, 0.5034, -0.01908, 0.4782, 0.03328, 0.4807, 0.02788, 0.5244, -0.005989, 0.5353, 0.0008831, 0.5034, 0.06655, 0.5039, 0.994, 0.5353, 0.9498, 0.5353, 0.9427, 0.5019, 1.001, 0.5034, 0.9881, 0.4655, 0.9396, 0.4378, 0.9434, 0.4048, 0.9531, 0.4177, 0.03328, 0.4807, -0.01908, 0.4782, -0.06042, 0.4378, -0.01188, 0.4655, 0.9809, 0.4782, 0.9149, 0.4653, 0.9085, 0.4293, 0.9396, 0.4378, 0.9085, 0.4293, 0.8839, 0.425, 0.876, 0.3987, 0.9298, 0.3922, 0.9149, 0.4653, 0.8922, 0.4454, 0.8839, 0.425, 0.9085, 0.4293, 0.8922, 0.4454, 0.8644, 0.4363, 0.851, 0.4162, 0.8839, 0.425, 0.9569, 0.3836, 1.112, 0.384, 1.087, 0.2939, 0.9597, 0.2682, 0.9796, 0.4864, 1.2, 0.5251, 1.112, 0.384, 0.9569, 0.3836, 0.2005, 0.5251, 0.2524, 0.5069, 0.2316, 0.3845, 0.1125, 0.384, 0.8724, 0.6106, 0.8783, 0.6477, 0.8208, 0.6479, 0.7976, 0.6072, 0.9462, 0.6166, 0.9317, 0.6547, 0.8783, 0.6477, 0.8724, 0.6106, 0.9317, 0.3652, 0.9298, 0.3922, 0.876, 0.3987, 0.8783, 0.3699, 0.1273, 0.4245, 0.04139, 0.4526, 0.01132, 0.4035, 0.1073, 0.3675, 0.1474, 0.4655, 0.08425, 0.4772, 0.04139, 0.4526, 0.1273, 0.4245, 0.08425, 0.6331, 0.03328, 0.6524, -0.01188, 0.6482, 0.04139, 0.6213, 0.02019, 0.5823, 0.003287, 0.6225, 0.03075, 0.6459, 0.0616, 0.6052, 0.9566, 0.5973, 0.9575, 0.6322, 1.003, 0.6225, 1.02, 0.5823, 0.9575, 0.6322, 0.9498, 0.6586, 0.994, 0.6523, 1.003, 0.6225, 0.5277, 0.6064, 0.4874, 0.622, 0.5516, 0.6099, 0.5754, 0.5815, 0.77, 0.4724, 0.8319, 0.4456, 0.7735, 0.4874, 0.7818, 0.5277, 0.8319, 0.4456, 0.8644, 0.4363, 0.8774, 0.4551, 0.7735, 0.4874])
me_cube_005.materials.append(mat_rock)
me_cube_005.use_remesh_preserve_volume = False
me_cube_005.use_remesh_preserve_attributes = False
me_cube_005.use_mirror_vertex_groups = False
me_cube_005.update()
me_cube_004 = bpy.data.meshes.new('Cube.004')
me_cube_004.from_pydata([(-1.025, -1.029, -0.9916), (-0.4894, -0.4794, 0.2412), (-0.8987, 0.8534, -0.9741), (-0.178, 0.4239, 0.214), (1.081, -1.063, -1.035), (0.005447, -0.3481, 0.2117), (0.7292, 0.8393, -0.7082), (0.344, 0.3702, 0.2377), (-1.002, 0.003115, -0.9972), (-0.6983, -0.7155, -0.08675), (-0.396, -0.2229, 0.2429), (-0.8164, 0.7132, -0.2598), (0.06609, 0.9642, -0.6916), (-0.009421, 0.4436, 0.2593), (0.4966, 0.6276, -0.1001), (1.36, 0.2524, -0.7468), (0.3684, 0.0761, 0.2174), (0.7035, -0.6862, -0.1743), (0.0355, -1.355, -1.142), (-0.0997, -0.5204, 0.2705), (-0.1674, -0.02788, 0.2963), (0.1257, 0.114, -0.8504), (-0.02566, -0.9504, -0.0233), (0.8849, -0.02654, -0.1588), (0.02149, 0.8204, -0.1534), (-0.823, 0.01993, -0.02878), (-0.994, -0.4961, -0.9893), (-0.5931, -0.5726, 0.1871), (-0.3372, -0.09679, 0.2278), (-0.879, 0.8418, -0.5475), (-0.4998, 1.006, -0.9931), (0.1907, 0.4436, 0.2168), (0.6014, 0.8613, -0.5043), (1.079, 0.6206, -0.9316), (0.164, -0.02671, 0.1893), (0.8632, -0.902, -0.5166), (0.6134, -1.182, -1.073), (-0.3432, -0.4766, 0.2378), (-1.003, 0.5055, -0.9959), (-0.9478, -0.9188, -0.4499), (-0.4563, -0.3582, 0.2385), (-0.7275, 0.5534, -0.06873), (0.5023, 0.8969, -0.7595), (-0.1318, 0.366, 0.2782), (0.357, 0.4918, 0.1735), (1.266, -0.5719, -0.992), (0.519, 0.2324, 0.3038), (0.269, -0.4442, 0.01021), (-0.5871, -1.244, -1.083), (-0.03827, -0.4353, 0.2462), (-0.1964, -0.2701, 0.2469), (-0.04139, 0.2189, 0.273), (0.1315, 0.05912, 0.2348), (-0.2699, -0.1619, 0.2808), (0.02265, -0.5782, -1.036), (0.1331, 0.6775, -0.7986), (-0.5054, 0.01773, -0.9841), (1.125, 0.3748, -0.7912), (-0.3596, -0.8699, -0.06407), (0.3225, -0.7925, -0.1194), (0.0197, -1.132, -0.4641), (-0.09113, -0.7017, 0.2329), (0.7937, -0.3029, -0.1589), (0.8778, 0.4144, -0.1708), (1.105, 0.06806, -0.2438), (0.5991, 0.05195, 0.08759), (0.3092, 0.7813, -0.2543), (-0.3091, 0.8026, -0.1147), (0.04996, 1.037, -0.4391), (0.02553, 0.5665, 0.0817), (-0.7695, 0.3923, -0.09216), (-0.7243, -0.385, -0.07842), (-0.9226, 0.06389, -0.4248), (-0.5429, -0.1605, 0.1063), (-0.594, -0.3703, 0.1743), (-0.9638, -0.4702, -0.4742), (-0.9478, 0.5171, -0.4814), (-0.1722, 0.6653, 0.05839), (-0.4422, 0.9596, -0.5039), (0.4399, 1.003, -0.5275), (0.7064, 0.3586, 0.1072), (0.919, 0.6007, -0.3623), (0.8988, -0.4347, -0.314), (0.06785, -0.5896, 0.1654), (0.4923, -1.02, -0.5038), (-0.44, -1.037, -0.463), (0.7052, 0.7213, -0.8366), (-0.5078, 0.5476, -0.9614), (-0.5204, -0.5426, -1.02), (-0.1802, 0.07531, 0.314), (0.2218, 0.2287, 0.249), (-0.05557, -0.2128, 0.2314), (-0.3075, -0.2991, 0.2597), (0.7268, -0.5755, -1.024), (-0.3329, -0.6699, 0.1861), (0.4051, -0.1136, 0.008088), (0.2327, 0.6195, 0.01652), (-0.8072, 0.1212, 0.01271)], [], [(97, 28, 3, 41), (96, 31, 7, 44), (95, 34, 5, 47), (94, 37, 1, 27), (93, 45, 4, 36), (92, 40, 1, 37), (91, 50, 19, 49), (90, 51, 20, 52), (89, 28, 10, 53), (88, 54, 18, 48), (87, 55, 21, 56), (86, 33, 15, 57), (85, 58, 9, 39), (84, 59, 22, 60), (83, 49, 19, 61), (82, 62, 17, 35), (81, 63, 23, 64), (80, 46, 16, 65), (79, 66, 14, 32), (78, 67, 24, 68), (77, 43, 13, 69), (76, 70, 11, 29), (75, 71, 25, 72), (74, 40, 10, 73), (71, 74, 73, 25), (9, 27, 74, 71), (27, 1, 40, 74), (26, 75, 72, 8), (0, 39, 75, 26), (39, 9, 71, 75), (38, 76, 29, 2), (8, 72, 76, 38), (72, 25, 70, 76), (67, 77, 69, 24), (11, 41, 77, 67), (41, 3, 43, 77), (30, 78, 68, 12), (2, 29, 78, 30), (29, 11, 67, 78), (42, 79, 32, 6), (12, 68, 79, 42), (68, 24, 66, 79), (63, 80, 65, 23), (14, 44, 80, 63), (44, 7, 46, 80), (33, 81, 64, 15), (6, 32, 81, 33), (32, 14, 63, 81), (45, 82, 35, 4), (15, 64, 82, 45), (64, 23, 62, 82), (59, 83, 61, 22), (17, 47, 83, 59), (47, 5, 49, 83), (36, 84, 60, 18), (4, 35, 84, 36), (35, 17, 59, 84), (48, 85, 39, 0), (18, 60, 85, 48), (60, 22, 58, 85), (55, 86, 57, 21), (12, 42, 86, 55), (42, 6, 33, 86), (38, 87, 56, 8), (2, 30, 87, 38), (30, 12, 55, 87), (26, 88, 48, 0), (8, 56, 88, 26), (56, 21, 54, 88), (51, 89, 53, 20), (13, 43, 89, 51), (43, 3, 28, 89), (46, 90, 52, 16), (7, 31, 90, 46), (31, 13, 51, 90), (34, 91, 49, 5), (16, 52, 91, 34), (52, 20, 50, 91), (50, 92, 37, 19), (20, 53, 92, 50), (53, 10, 40, 92), (54, 93, 36, 18), (21, 57, 93, 54), (57, 15, 45, 93), (58, 94, 27, 9), (22, 61, 94, 58), (61, 19, 37, 94), (62, 95, 47, 17), (23, 65, 95, 62), (65, 16, 34, 95), (66, 96, 44, 14), (24, 69, 96, 66), (69, 13, 31, 96), (70, 97, 41, 11), (25, 73, 97, 70), (73, 10, 28, 97)])
me_cube_004.polygons.foreach_set('use_smooth', [True] * 96)
_uv = me_cube_004.uv_layers.new(name='UVMap')
_uv.uv.foreach_set('vector', [0.02524, 0.5606, 0.2603, 0.4516, 0.3399, 0.712, 0.0651, 0.7767, 0.5452, 0.8098, 0.5242, 0.7218, 0.6008, 0.6851, 0.6073, 0.7459, 0.6314, 0.4432, 0.5109, 0.4866, 0.4316, 0.326, 0.5634, 0.2779, 0.2624, 0.165, 0.2572, 0.2617, 0.1842, 0.2603, 0.1323, 0.2137, 0.7922, 0.2122, 1.062, 0.214, 0.9695, -0.03165, 0.7356, -0.09107, 0.2751, 0.3504, 0.2007, 0.3209, 0.1842, 0.2603, 0.2572, 0.2617, 0.4011, 0.3936, 0.3307, 0.365, 0.379, 0.2398, 0.4097, 0.2824, 0.5398, 0.6143, 0.4082, 0.6094, 0.3452, 0.4861, 0.4946, 0.5296, 0.3388, 0.5377, 0.2603, 0.4516, 0.2309, 0.3886, 0.2939, 0.4191, 0.1687, 0.2287, 0.4402, 0.2109, 0.4466, -0.1776, 0.1353, -0.1222, 0.175, 0.7738, 0.4954, 0.8388, 0.4917, 0.557, 0.1762, 0.5089, 0.7814, 0.8607, 0.9682, 0.8103, 1.109, 0.6262, 0.9914, 0.6874, 0.2089, 0.6317, 0.2491, 0.8312, 0.07972, 0.8198, -0.04504, 0.6383, 0.675, 0.6113, 0.5901, 0.8035, 0.416, 0.8516, 0.4387, 0.6312, 0.4628, 0.2052, 0.4097, 0.2824, 0.379, 0.2398, 0.3833, 0.1491, 0.2827, 0.7062, 0.3485, 0.7838, 0.1569, 0.7761, 0.04899, 0.6049, 0.8884, 0.8004, 0.8677, 0.7072, 0.8713, 0.4867, 0.9814, 0.534, 0.782, 0.6793, 0.6883, 0.6162, 0.6131, 0.5381, 0.7284, 0.526, 0.6488, 0.5995, 0.5835, 0.7361, 0.6771, 0.8132, 0.7295, 0.6111, 0.2078, 0.6113, 0.2743, 0.8059, 0.4396, 0.7865, 0.4538, 0.6437, 0.3428, 0.8326, 0.3629, 0.683, 0.4241, 0.7218, 0.4416, 0.7832, 0.7586, 0.6225, 0.6962, 0.8171, 0.8566, 0.7333, 0.9209, 0.5895, 0.2649, 0.6261, 0.3075, 0.824, 0.51, 0.8488, 0.5319, 0.6508, 0.1318, 0.3149, 0.2007, 0.3209, 0.2309, 0.3886, 0.1574, 0.4198, 0.06672, 0.3075, 0.1318, 0.3149, 0.1574, 0.4198, 0.01736, 0.51, 0.1423, 0.8198, 0.2137, 0.9567, 0.3149, 0.9504, 0.3075, 0.824, 0.1323, 0.2137, 0.1842, 0.2603, 0.2007, 0.3209, 0.1318, 0.3149, 0.2519, 0.3686, 0.2649, 0.6261, 0.5319, 0.6508, 0.5016, 0.3646, 0.9856, 0.3674, 1.041, 0.6383, 1.265, 0.6261, 1.252, 0.3686, 0.04062, 0.6383, 0.1423, 0.8198, 0.3075, 0.824, 0.2649, 0.6261, 0.7528, 0.3652, 0.7586, 0.6225, 0.9209, 0.5895, 0.9267, 0.3762, 0.5016, 0.3646, 0.5319, 0.6508, 0.7586, 0.6225, 0.7528, 0.3652, 0.5319, 0.6508, 0.51, 0.8488, 0.6962, 0.8171, 0.7586, 0.6225, 0.2743, 0.8059, 0.3428, 0.8924, 0.4416, 0.9041, 0.4396, 0.7865, 0.02066, 0.8566, 0.0651, 0.7767, 0.3428, 0.8326, 0.2743, 0.9013, 0.0651, 0.7767, 0.3399, 0.712, 0.3629, 0.683, 0.3428, 0.8326, 0.179, 0.3667, 0.2078, 0.6113, 0.4538, 0.6437, 0.4619, 0.5174, 0.9795, 0.3762, 0.9893, 0.5895, 1.208, 0.6113, 1.179, 0.3667, 0.9893, 0.5895, 1.021, 0.7333, 1.274, 0.8059, 1.208, 0.6113, 0.68, 0.4835, 0.6488, 0.5995, 0.7295, 0.6111, 0.7935, 0.5091, 0.4619, 0.5174, 0.4538, 0.6437, 0.6488, 0.5995, 0.68, 0.4835, 0.4538, 0.6437, 0.4396, 0.7865, 0.5835, 0.7361, 0.6488, 0.5995, 0.7072, 0.7778, 0.6793, 0.9168, 0.526, 0.907, 0.4867, 0.7838, 0.6771, 0.8132, 0.6073, 0.95, 0.782, 0.9168, 0.8677, 0.7778, 0.6073, 0.7459, 0.6008, 0.6851, 0.6883, 0.6162, 0.782, 0.6793, 0.8103, 0.3974, 0.8004, 0.6821, 0.534, 0.7413, 0.6262, 0.4898, 0.7935, 0.5091, 0.7295, 0.6111, 0.8884, 0.6821, 0.9682, 0.3974, 0.7295, 0.6111, 0.6771, 0.8132, 0.8677, 0.7778, 0.8884, 0.6821, 0.214, 0.3672, 0.2827, 0.7062, 0.04899, 0.6049, -0.03165, 0.3457, 0.6262, 0.4898, 0.534, 0.7413, 0.2827, 0.7062, 0.214, 0.3672, 0.9814, 0.534, 0.8713, 0.4867, 0.8257, 0.3485, 0.8783, 0.2827, 0.5901, 0.1038, 0.4628, 0.2052, 0.3833, 0.1491, 0.416, 0.02481, 0.7806, 0.1569, 0.5634, 0.2779, 0.4628, 0.2052, 0.5901, 0.1038, 0.5634, 0.2779, 0.4316, 0.326, 0.4097, 0.2824, 0.4628, 0.2052, 0.7356, 0.3267, 0.675, 0.6113, 0.4387, 0.6312, 0.4466, 0.2923, 0.9695, 0.3457, 0.8605, 0.6049, 0.675, 0.6113, 0.7356, 0.3267, 0.8605, 0.6049, 0.7806, 0.7761, 0.5901, 0.8035, 0.675, 0.6113, 0.1353, 0.3218, 0.2089, 0.6317, -0.04504, 0.6383, -0.08382, 0.3674, 0.4466, 0.2923, 0.4387, 0.6312, 0.2089, 0.6317, 0.1353, 0.3218, 0.4387, 0.6312, 0.416, 0.8516, 0.2491, 0.8312, 0.2089, 0.6317, 0.4954, 0.8388, 0.7814, 0.8607, 0.9914, 0.6874, 0.4917, 0.557, 0.4619, 0.9821, 0.68, 0.9485, 0.7814, 0.8607, 0.4954, 0.8388, 0.68, 0.4835, 0.7935, 0.5091, 0.9682, 0.3974, 0.7814, 0.4449, 0.9274, 0.7528, 1.175, 0.7738, 1.176, 0.5089, 0.9279, 0.5016, 0.9795, 0.9267, 1.179, 1.003, 1.175, 0.7738, 0.9274, 0.7528, 0.179, 0.003012, 0.4619, -0.01788, 0.4954, -0.1612, 0.175, -0.2262, 0.9319, 0.2519, 1.169, 0.2287, 1.135, -0.1222, 0.9162, -0.0144, 0.9279, 0.5016, 1.176, 0.5089, 1.169, 0.2287, 0.9319, 0.2519, 0.1762, 0.5089, 0.4917, 0.557, 0.4402, 0.2109, 0.1687, 0.2287, 0.4082, 0.6094, 0.3388, 0.5377, 0.2939, 0.4191, 0.3452, 0.4861, 0.4241, 0.7218, 0.3629, 0.683, 0.3388, 0.5377, 0.4082, 0.6094, 0.3629, 0.683, 0.3399, 0.712, 0.2603, 0.4516, 0.3388, 0.5377, 0.6883, 0.6162, 0.5398, 0.6143, 0.4946, 0.5296, 0.6131, 0.5381, 0.6008, 0.6851, 0.5242, 0.7218, 0.5398, 0.6143, 0.6883, 0.6162, 0.5242, 0.7218, 0.4241, 0.7218, 0.4082, 0.6094, 0.5398, 0.6143, 0.5109, 0.4866, 0.4011, 0.3936, 0.4097, 0.2824, 0.4316, 0.326, 0.6131, 0.5381, 0.4946, 0.5296, 0.4011, 0.3936, 0.5109, 0.4866, 0.4946, 0.5296, 0.3452, 0.4861, 0.3307, 0.365, 0.4011, 0.3936, 0.3307, 0.365, 0.2751, 0.3504, 0.2572, 0.2617, 0.379, 0.2398, 0.3452, 0.4861, 0.2939, 0.4191, 0.2751, 0.3504, 0.3307, 0.365, 0.2939, 0.4191, 0.2309, 0.3886, 0.2007, 0.3209, 0.2751, 0.3504, 0.4402, 0.2109, 0.7922, 0.2122, 0.7356, -0.09107, 0.4466, -0.1776, 0.4917, 0.557, 0.9914, 0.6874, 0.7922, 0.2122, 0.4402, 0.2109, 0.9914, 0.6874, 1.109, 0.6262, 1.062, 0.214, 0.7922, 0.2122, 0.2491, 0.8312, 0.2624, 0.9563, 0.1323, 0.9567, 0.07972, 0.8198, 0.416, 0.8516, 0.3833, 0.9797, 0.2624, 0.9563, 0.2491, 0.8312, 0.3833, 0.1491, 0.379, 0.2398, 0.2572, 0.2617, 0.2624, 0.165, 0.8257, 0.3485, 0.6314, 0.4432, 0.5634, 0.2779, 0.7806, 0.1569, 0.8713, 0.4867, 0.7284, 0.526, 0.6314, 0.4432, 0.8257, 0.3485, 0.7284, 0.907, 0.6131, 0.9719, 0.5109, 0.9579, 0.6314, 0.8673, 0.5835, 0.7361, 0.5452, 0.8715, 0.6073, 0.95, 0.6771, 0.8132, 0.4396, 0.7865, 0.4416, 0.9041, 0.5452, 0.8715, 0.5835, 0.7361, 0.4416, 0.9041, 0.4241, 0.9929, 0.5242, 0.9716, 0.5452, 0.8715, 0.6962, 0.8171, 0.5606, 0.8696, 0.7767, 0.8289, 0.8566, 0.7333, 0.51, 0.8488, 0.4198, 0.9164, 0.5606, 0.8696, 0.6962, 0.8171, 0.1574, 0.4198, 0.2309, 0.3886, 0.2603, 0.4516, 0.02524, 0.5606])
me_cube_004.materials.append(mat_rock)
me_cube_004.use_remesh_preserve_volume = False
me_cube_004.use_remesh_preserve_attributes = False
me_cube_004.use_mirror_vertex_groups = False
me_cube_004.update()
me_cube_003 = bpy.data.meshes.new('Cube.003')
me_cube_003.from_pydata([(-2.637, -1.657, -1.783), (-2.146, -0.7445, 0.3576), (-2.704, 1.786, -1.779), (-1.369, 0.9609, 0.6382), (0.493, -1.5, -1.947), (-0.7202, -0.6611, 0.2074), (0.2686, 1.475, -1.342), (-0.5108, 0.5799, 0.4037), (-2.911, 0.1061, -1.827), (-2.386, -1.469, 0.03871), (-2.249, -0.1721, 0.6268), (-2.545, 1.502, -0.3767), (-0.8178, 1.948, -1.24), (-0.9088, 0.7952, 0.7078), (-0.1427, 1.061, -0.1652), (0.8897, 0.2657, -1.339), (-0.3632, 0.07659, 0.2208), (0.2648, -1.166, -0.3421), (-0.9451, -1.967, -1.801), (-1.23, -1.06, 0.2493), (-1.219, 0.1079, 0.5025), (-0.6805, 0.3405, -1.529), (-0.9808, -1.954, 0.1009), (0.6066, 0.03205, -0.2917), (-0.8966, 1.713, -0.1414), (-2.765, 0.09117, 0.3136), (-2.88, -0.8751, -1.799), (-2.286, -0.9603, 0.2451), (-2.213, 0.02288, 0.7428), (-2.666, 1.76, -0.942), (-1.914, 2.111, -1.807), (-0.6418, 0.733, 0.4869), (0.05737, 1.536, -0.9797), (0.8118, 1.02, -1.682), (-0.5454, -0.2109, 0.2262), (0.2836, -1.336, -1.059), (0.0266, -1.848, -1.813), (-1.579, -0.8931, 0.315), (-2.911, 1.093, -1.825), (-2.713, -1.634, -0.7154), (-2.231, -0.3684, 0.5086), (-2.382, 1.194, 0.03662), (-0.05374, 1.705, -1.409), (-1.163, 0.6839, 0.7165), (-0.42, 0.7476, 0.3114), (0.8422, -0.7557, -1.708), (-0.2839, 0.4546, 0.3346), (-0.2476, -0.8857, 0.01672), (-1.929, -1.917, -1.758), (-1.006, -0.8602, 0.2476), (-1.24, -0.4118, 0.3725), (-1.081, 0.4106, 0.6619), (-0.8335, 0.1384, 0.4059), (-1.639, -0.05813, 0.5185), (-0.9066, -1.086, -1.768), (-0.55, 1.616, -1.357), (-1.934, 0.1356, -1.801), (0.5659, 0.4093, -1.378), (-1.643, -1.754, 0.06959), (-0.2843, -1.51, -0.02392), (-0.9172, -1.959, -0.7326), (-1.166, -1.272, 0.1982), (0.4969, -0.4839, -0.304), (0.4832, 0.6844, -0.3742), (0.7911, 0.1263, -0.6172), (0.06362, 0.05506, 0.01959), (-0.3895, 1.562, -0.3674), (-1.549, 1.677, -0.09221), (-0.9102, 1.987, -0.7896), (-0.8475, 1.181, 0.3251), (-2.475, 0.8821, 0.03121), (-2.765, -0.6122, 0.3138), (-2.77, 0.2092, -0.6443), (-2.46, -0.138, 0.6456), (-2.42, -0.4638, 0.4809), (-3.007, -0.9041, -0.5964), (-2.803, 1.116, -0.8094), (-1.275, 1.429, 0.2819), (-1.807, 1.981, -0.859), (-0.2391, 1.822, -1.012), (0.08804, 0.5167, 0.04971), (0.5015, 0.9379, -0.8057), (0.5348, -0.6408, -0.6209), (-0.7279, -1.115, 0.1468), (-0.09048, -1.729, -0.9007), (-1.78, -1.908, -0.6303), (0.3037, 1.336, -1.524), (-1.914, 1.286, -1.722), (-2.063, -1.127, -1.763), (-1.437, 0.2135, 0.6), (-0.7396, 0.4457, 0.5126), (-0.9011, -0.3046, 0.3163), (-1.664, -0.3716, 0.4363), (0.4535, -1.02, -1.617), (-1.648, -1.141, 0.2348), (-0.07342, -0.3288, 0.02027), (-0.5106, 1.203, 0.1642), (-2.736, 0.3744, 0.4305)], [], [(97, 28, 3, 41), (96, 31, 7, 44), (95, 34, 5, 47), (94, 37, 1, 27), (93, 45, 4, 36), (92, 40, 1, 37), (91, 50, 19, 49), (90, 51, 20, 52), (89, 28, 10, 53), (88, 54, 18, 48), (87, 55, 21, 56), (86, 33, 15, 57), (85, 58, 9, 39), (84, 59, 22, 60), (83, 49, 19, 61), (82, 62, 17, 35), (81, 63, 23, 64), (80, 46, 16, 65), (79, 66, 14, 32), (78, 67, 24, 68), (77, 43, 13, 69), (76, 70, 11, 29), (75, 71, 25, 72), (74, 40, 10, 73), (71, 74, 73, 25), (9, 27, 74, 71), (27, 1, 40, 74), (26, 75, 72, 8), (0, 39, 75, 26), (39, 9, 71, 75), (38, 76, 29, 2), (8, 72, 76, 38), (72, 25, 70, 76), (67, 77, 69, 24), (11, 41, 77, 67), (41, 3, 43, 77), (30, 78, 68, 12), (2, 29, 78, 30), (29, 11, 67, 78), (42, 79, 32, 6), (12, 68, 79, 42), (68, 24, 66, 79), (63, 80, 65, 23), (14, 44, 80, 63), (44, 7, 46, 80), (33, 81, 64, 15), (6, 32, 81, 33), (32, 14, 63, 81), (45, 82, 35, 4), (15, 64, 82, 45), (64, 23, 62, 82), (59, 83, 61, 22), (17, 47, 83, 59), (47, 5, 49, 83), (36, 84, 60, 18), (4, 35, 84, 36), (35, 17, 59, 84), (48, 85, 39, 0), (18, 60, 85, 48), (60, 22, 58, 85), (55, 86, 57, 21), (12, 42, 86, 55), (42, 6, 33, 86), (38, 87, 56, 8), (2, 30, 87, 38), (30, 12, 55, 87), (26, 88, 48, 0), (8, 56, 88, 26), (56, 21, 54, 88), (51, 89, 53, 20), (13, 43, 89, 51), (43, 3, 28, 89), (46, 90, 52, 16), (7, 31, 90, 46), (31, 13, 51, 90), (34, 91, 49, 5), (16, 52, 91, 34), (52, 20, 50, 91), (50, 92, 37, 19), (20, 53, 92, 50), (53, 10, 40, 92), (54, 93, 36, 18), (21, 57, 93, 54), (57, 15, 45, 93), (58, 94, 27, 9), (22, 61, 94, 58), (61, 19, 37, 94), (62, 95, 47, 17), (23, 65, 95, 62), (65, 16, 34, 95), (66, 96, 44, 14), (24, 69, 96, 66), (69, 13, 31, 96), (70, 97, 41, 11), (25, 73, 97, 70), (73, 10, 28, 97)])
me_cube_003.polygons.foreach_set('use_smooth', [True] * 96)
_uv = me_cube_003.uv_layers.new(name='UVMap')
_uv.uv.foreach_set('vector', [0.2853, 0.6872, 0.5467, 0.5114, 0.9688, 0.9805, 0.4622, 1.097, 0.398, 0.1013, 0.3324, -0.1335, 0.3979, -0.21, 0.4433, -0.1262, 0.6166, 0.3356, 0.3806, 0.3946, 0.2932, 0.1695, 0.5295, 0.05715, 0.8295, 0.9297, 0.8639, 1.053, 0.5801, 1.128, 0.5105, 1.02, 0.8801, 0.9899, 1.074, 1.122, 0.8998, 0.7501, 0.6666, 0.5761, 0.8213, 0.3142, 0.538, 0.3158, 0.5801, 0.1278, 0.8639, 0.05343, 0.2028, 0.3477, 0.03321, 0.2941, 0.03849, -0.03016, 0.1502, 0.06988, 0.2835, 0.7228, 0.113, 0.7053, 0.04401, 0.554, 0.2366, 0.5692, 0.9346, 0.6068, 0.5467, 0.5114, 0.5289, 0.4139, 0.8337, 0.4709, 0.6216, 0.9363, 1.2, 0.957, 1.181, 0.5163, 0.6887, 0.5415, 0.6965, 0.1431, 1.378, 0.3079, 1.313, -0.3298, 0.6861, -0.4322, 0.8052, 0.168, 1.059, 0.009895, 1.098, -0.3672, 0.9363, -0.2953, 0.7633, 0.4053, 0.8317, 0.7552, 0.4602, 0.7398, 0.2967, 0.3627, 0.6081, 0.2701, 0.5112, 0.7085, 0.1629, 0.7709, 0.1947, 0.3541, 0.2894, 0.9426, 0.1502, 1.07, 0.03849, 0.9698, 0.07044, 0.8641, 0.1796, 0.41, 0.258, 0.5684, -0.08298, 0.5494, -0.1681, 0.1907, 0.969, 0.3176, 0.8422, 0.5333, 0.516, 0.5746, 0.5632, 0.4118, 0.6973, 0.7584, 0.5113, 0.7273, 0.4717, 0.5383, 0.6851, 0.5275, 0.4112, 0.2143, 0.2808, 0.5367, 0.03067, 0.6378, 0.2681, 0.2306, 0.7497, 0.2909, 0.879, 0.6743, 1.205, 0.6498, 1.198, 0.3257, 0.01565, 0.2143, 0.07158, -0.158, 0.1989, -0.1024, 0.2296, 0.09045, 0.05785, 0.3157, -0.05894, 0.736, 0.251, 0.5321, 0.3798, 0.2494, 0.04794, 0.4222, 0.1939, 0.8773, 0.5456, 0.8773, 0.6046, 0.3983, 0.4433, 0.2681, 0.538, 0.3158, 0.5289, 0.4139, 0.4235, 0.431, 0.2709, 0.1939, 0.4433, 0.2681, 0.4235, 0.431, 0.2706, 0.5456, 0.4602, 0.7653, 0.5105, 1.02, 0.4433, 1.268, 0.2709, 1.194, 0.5105, 0.01987, 0.5801, 0.1278, 0.538, 0.3158, 0.4433, 0.2681, 0.06244, 0.8209, 0.04794, 1.422, 0.6046, 1.398, 0.5531, 0.8068, 0.6713, 0.8292, 0.6832, 1.363, 1.048, 1.422, 1.062, 0.8209, 0.6832, 0.3627, 0.7653, 0.7398, 1.194, 0.8773, 1.048, 0.4222, 0.0467, 0.8082, 0.05785, 1.316, 0.3798, 1.249, 0.3928, 0.8312, 0.5531, 0.8068, 0.6046, 1.398, 1.058, 1.316, 1.047, 0.8082, 0.6046, 0.3983, 0.5456, 0.8773, 0.9411, 0.736, 1.058, 0.3157, 0.879, 0.6743, 1.016, 0.8614, 1.23, 0.883, 1.205, 0.6498, 0.3809, 0.5321, 0.4622, 0.7387, 1.016, 0.8614, 0.879, 0.6743, 0.4622, 0.09679, 0.9688, -0.01954, 1.072, -0.158, 1.016, 0.2143, 0.6964, 0.8169, 0.7497, 1.291, 1.198, 1.326, 1.244, 1.1, 0.3011, 0.8312, 0.3201, 1.249, 0.7497, 1.291, 0.6964, 0.8169, 0.3201, 0.2494, 0.3809, 0.5321, 0.879, 0.6743, 0.7497, 0.2909, 0.6264, 0.01592, 0.5338, 0.2143, 0.682, 0.2306, 0.7876, 0.04961, 0.2444, 0.1004, 0.1982, 0.3257, 0.5338, 0.2143, 0.6264, 0.01592, 0.1982, 0.3257, 0.205, 0.6498, 0.4586, 0.5367, 0.5338, 0.2143, 0.8949, 0.8422, 0.6973, 0.7584, 0.6851, 0.5275, 0.9566, 0.516, 0.582, 0.03067, 0.4433, -0.1262, 0.6973, -0.2416, 0.8949, -0.1578, 0.4433, 0.8738, 0.3979, 0.79, 0.5113, 0.7273, 0.6973, 0.7584, 0.009895, 0.8794, -0.03103, 1.318, -0.4368, 1.412, -0.3672, 1.051, 0.2373, 0.04961, 0.2681, 0.2306, -0.03103, 0.3176, 0.009895, -0.1206, 0.682, 0.2306, 0.582, 0.6378, 0.8949, 0.5333, 0.9041, 0.3176, 0.1222, 0.8663, 0.1796, 1.41, -0.1681, 1.191, -0.2499, 0.747, 0.6328, 0.05095, 0.5632, 0.4118, 0.1796, 0.41, 0.1222, -0.1337, 0.5632, 0.4118, 0.516, 0.5746, 0.258, 0.5684, 0.1796, 0.41, 0.5112, 0.7452, 0.2894, 0.9426, 0.07044, 0.8641, 0.1629, 0.5229, 0.7857, 0.917, 0.5295, 1.057, 0.2894, 0.9426, 0.5112, 0.7452, 0.5295, 0.05715, 0.2932, 0.1695, 0.1502, 0.06988, 0.2894, -0.05745, 0.6666, 0.8137, 0.6081, 1.27, 0.1947, 1.354, 0.1808, 0.8201, 0.8998, 0.747, 0.7951, 1.191, 0.6081, 1.27, 0.6666, 0.8137, 0.7951, 0.1907, 0.7857, 0.5494, 0.5112, 0.7085, 0.6081, 0.2701, 0.6887, 0.8417, 0.7633, 1.405, 0.2967, 1.363, 0.3349, 0.8292, 0.1808, 0.8201, 0.1947, 1.354, -0.2367, 1.405, -0.3113, 0.8417, 0.1947, 0.3541, 0.1629, 0.7709, -0.1683, 0.7552, -0.2367, 0.4053, 0.3783, 0.3079, 0.8052, 0.168, 0.9363, -0.2953, 0.3131, -0.3298, 0.2444, 0.4739, 0.6264, 0.3524, 0.8052, 0.168, 0.3783, 0.3079, 0.6264, 0.01592, 0.7876, 0.04961, 1.059, -0.1206, 0.8052, -0.04173, 0.1979, 0.0467, 0.6965, 0.1431, 0.6861, -0.4322, 0.1979, -0.4469, 0.3011, 0.3928, 0.6964, 0.5554, 0.6965, 0.1431, 0.1979, 0.0467, 0.6964, 0.5554, 1.244, 0.4739, 1.378, 0.3079, 0.6965, 0.1431, 0.2134, 0.06244, 0.6216, -0.06365, 0.6887, -0.4585, 0.3349, -0.3287, 0.1979, 0.5531, 0.6861, 0.5678, 0.6216, -0.06365, 0.2134, 0.06244, 0.6861, 0.5678, 1.313, 0.6702, 1.2, -0.04298, 0.6216, -0.06365, 0.113, 0.7053, -0.06536, 0.6068, -0.1663, 0.4709, 0.04401, 0.554, 0.1989, 0.8976, 0.07158, 0.842, -0.06536, 0.6068, 0.113, 0.7053, 0.07158, 0.842, -0.03125, 0.9805, -0.4533, 0.5114, -0.06536, 0.6068, 0.5113, 0.7273, 0.2835, 0.7228, 0.2366, 0.5692, 0.4717, 0.5383, 0.3979, 0.79, 0.3324, 0.8665, 0.2835, 0.7228, 0.5113, 0.7273, 0.3324, 0.8665, 0.1989, 0.8976, 0.113, 0.7053, 0.2835, 0.7228, 0.3806, 0.3946, 0.2028, 0.3477, 0.1502, 0.06988, 0.2932, 0.1695, 0.4717, 0.5383, 0.2366, 0.5692, 0.2028, 0.3477, 0.3806, 0.3946, 0.2366, 0.5692, 0.04401, 0.554, 0.03321, 0.2941, 0.2028, 0.3477, 0.03321, 0.2941, -0.1787, 0.3142, -0.1361, 0.05343, 0.03849, -0.03016, 0.04401, 0.554, -0.1663, 0.4709, -0.1787, 0.3142, 0.03321, 0.2941, 0.8337, 0.4709, 0.5289, 0.4139, 0.538, 0.3158, 0.8213, 0.3142, 0.2, 0.957, 0.8801, 0.9899, 0.6666, 0.5761, 0.1808, 0.5163, 0.3131, 0.6702, 0.9363, 0.7047, 0.8801, -0.01013, 0.2, -0.04298, 0.9363, 0.7047, 1.098, 0.6328, 1.074, 0.1222, 0.8801, -0.01013, 0.8317, 0.6231, 0.8295, 0.9297, 0.5105, 1.02, 0.4602, 0.7653, 0.1629, 0.5229, 0.07044, 0.8641, -0.1705, 0.9297, -0.1683, 0.6231, 0.07044, 0.8641, 0.03849, 0.9698, -0.1361, 1.053, -0.1705, 0.9297, 0.9018, 0.258, 0.6166, 0.3356, 0.5295, 0.05715, 0.7857, -0.08298, 0.9566, 0.516, 0.6851, 0.5275, 0.6166, 0.3356, 0.9018, 0.258, 0.6851, 0.5275, 0.4717, 0.5383, 0.3806, 0.3946, 0.6166, 0.3356, 0.2808, 0.5367, 0.1013, 0.8025, -0.1262, 0.8761, 0.03067, 0.6378, 0.205, 0.6498, 0.2296, 0.883, 0.398, 0.8025, 0.4586, 0.5367, 0.2296, 0.09045, 0.1989, -0.1024, 0.3324, -0.1335, 0.398, 0.1013, 0.9411, 0.736, 0.6872, 0.9357, 1.097, 0.7387, 1.251, 0.5321, 0.5456, 0.8773, 0.431, 1.043, 0.6872, 0.9357, 0.9411, 0.736, 0.4235, 0.431, 0.5289, 0.4139, 0.5467, 0.5114, 0.2853, 0.6872])
me_cube_003.materials.append(mat_rock)
me_cube_003.use_remesh_preserve_volume = False
me_cube_003.use_remesh_preserve_attributes = False
me_cube_003.use_mirror_vertex_groups = False
me_cube_003.update()
me_cube_002 = bpy.data.meshes.new('Cube.002')
me_cube_002.from_pydata([(-0.8353, -0.7175, -0.6632), (-0.7375, -0.6595, 0.4784), (-0.8688, 0.8313, -0.9554), (-0.1895, 0.38, 0.1688), (0.6159, -0.6035, -0.7552), (0.1525, -0.3972, 0.4221), (0.67, 0.7493, -0.7149), (0.2689, 0.2346, 0.2153), (-1.005, 0.05097, -0.928), (-0.7989, -0.7669, 0.1402), (-0.6613, -0.3223, 0.4764), (-0.7382, 0.5952, -0.3361), (0.06421, 0.9925, -0.7365), (0.04656, 0.3234, 0.2966), (0.4351, 0.4969, -0.1637), (0.8652, 0.08512, -0.7182), (0.3696, -0.04306, 0.371), (0.5282, -0.599, -0.2446), (-0.02283, -0.8862, -0.893), (-0.191, -0.6255, 0.4602), (-0.02805, -0.1108, 0.6355), (0.148, 0.1158, -0.8873), (-0.04507, -0.8936, 0.002011), (0.7521, -0.03257, -0.2453), (0.04015, 0.7932, -0.1877), (-0.9166, -0.008583, 0.06029), (-0.9443, -0.3505, -0.8291), (-0.7864, -0.7103, 0.3673), (-0.5922, -0.1626, 0.4166), (-0.8066, 0.7413, -0.6227), (-0.4942, 1.007, -0.9213), (0.183, 0.3134, 0.2139), (0.5839, 0.8115, -0.5727), (0.8837, 0.4945, -0.8294), (0.2848, -0.1955, 0.456), (0.5992, -0.6777, -0.506), (0.3114, -0.766, -0.848), (-0.4146, -0.6556, 0.4904), (-0.9791, 0.5265, -0.9412), (-0.9516, -0.8775, -0.3761), (-0.7075, -0.4528, 0.4891), (-0.6769, 0.4604, -0.1388), (0.4939, 0.8608, -0.7452), (-0.07855, 0.2521, 0.2891), (0.2951, 0.328, 0.1169), (0.7965, -0.349, -0.8066), (0.3928, 0.1624, 0.2725), (0.3329, -0.4711, 0.1172), (-0.4278, -0.8165, -0.778), (-0.03481, -0.5057, 0.4501), (-0.1081, -0.359, 0.5681), (0.02005, 0.08824, 0.5157), (0.1824, -0.05252, 0.5884), (-0.2969, -0.2435, 0.5582), (0.03627, -0.5454, -1.022), (0.1402, 0.7193, -0.8085), (-0.5904, 0.06536, -0.9652), (0.6953, 0.1377, -0.7871), (-0.3857, -0.8857, 0.1415), (0.2908, -0.7445, -0.1147), (0.006785, -1.003, -0.5041), (-0.171, -0.718, 0.3364), (0.6357, -0.263, -0.2104), (0.7667, 0.2816, -0.3329), (0.8721, 0.00902, -0.4302), (0.5314, -0.04017, 0.0282), (0.3227, 0.7859, -0.2782), (-0.2835, 0.7129, -0.1993), (0.05799, 1.024, -0.5424), (0.05992, 0.5294, 0.07221), (-0.7485, 0.3461, -0.1114), (-0.9355, -0.3704, 0.1495), (-0.9791, 0.1077, -0.368), (-0.7292, -0.2033, 0.3258), (-0.7752, -0.4231, 0.38), (-1.077, -0.4899, -0.4246), (-0.9273, 0.4958, -0.5026), (-0.1471, 0.6098, -0.001205), (-0.4293, 0.926, -0.6276), (0.4458, 0.9908, -0.5678), (0.5589, 0.1946, -0.0233), (0.7779, 0.4431, -0.5346), (0.7026, -0.3663, -0.4218), (0.1151, -0.6038, 0.2534), (0.3869, -0.8665, -0.509), (-0.4281, -0.9907, -0.4829), (0.6317, 0.6232, -0.7973), (-0.5735, 0.6546, -0.8607), (-0.5071, -0.4621, -0.9534), (-0.1573, -0.03857, 0.4952), (0.1813, 0.142, 0.3971), (0.1067, -0.2693, 0.5619), (-0.3709, -0.4172, 0.5454), (0.4904, -0.438, -0.9079), (-0.4503, -0.7549, 0.4075), (0.4392, -0.2184, 0.1147), (0.232, 0.5579, 0.01799), (-0.8836, 0.09147, 0.08498)], [], [(97, 28, 3, 41), (96, 31, 7, 44), (95, 34, 5, 47), (94, 37, 1, 27), (93, 45, 4, 36), (92, 40, 1, 37), (91, 50, 19, 49), (90, 51, 20, 52), (89, 28, 10, 53), (88, 54, 18, 48), (87, 55, 21, 56), (86, 33, 15, 57), (85, 58, 9, 39), (84, 59, 22, 60), (83, 49, 19, 61), (82, 62, 17, 35), (81, 63, 23, 64), (80, 46, 16, 65), (79, 66, 14, 32), (78, 67, 24, 68), (77, 43, 13, 69), (76, 70, 11, 29), (75, 71, 25, 72), (74, 40, 10, 73), (71, 74, 73, 25), (9, 27, 74, 71), (27, 1, 40, 74), (26, 75, 72, 8), (0, 39, 75, 26), (39, 9, 71, 75), (38, 76, 29, 2), (8, 72, 76, 38), (72, 25, 70, 76), (67, 77, 69, 24), (11, 41, 77, 67), (41, 3, 43, 77), (30, 78, 68, 12), (2, 29, 78, 30), (29, 11, 67, 78), (42, 79, 32, 6), (12, 68, 79, 42), (68, 24, 66, 79), (63, 80, 65, 23), (14, 44, 80, 63), (44, 7, 46, 80), (33, 81, 64, 15), (6, 32, 81, 33), (32, 14, 63, 81), (45, 82, 35, 4), (15, 64, 82, 45), (64, 23, 62, 82), (59, 83, 61, 22), (17, 47, 83, 59), (47, 5, 49, 83), (36, 84, 60, 18), (4, 35, 84, 36), (35, 17, 59, 84), (48, 85, 39, 0), (18, 60, 85, 48), (60, 22, 58, 85), (55, 86, 57, 21), (12, 42, 86, 55), (42, 6, 33, 86), (38, 87, 56, 8), (2, 30, 87, 38), (30, 12, 55, 87), (26, 88, 48, 0), (8, 56, 88, 26), (56, 21, 54, 88), (51, 89, 53, 20), (13, 43, 89, 51), (43, 3, 28, 89), (46, 90, 52, 16), (7, 31, 90, 46), (31, 13, 51, 90), (34, 91, 49, 5), (16, 52, 91, 34), (52, 20, 50, 91), (50, 92, 37, 19), (20, 53, 92, 50), (53, 10, 40, 92), (54, 93, 36, 18), (21, 57, 93, 54), (57, 15, 45, 93), (58, 94, 27, 9), (22, 61, 94, 58), (61, 19, 37, 94), (62, 95, 47, 17), (23, 65, 95, 62), (65, 16, 34, 95), (66, 96, 44, 14), (24, 69, 96, 66), (69, 13, 31, 96), (70, 97, 41, 11), (25, 73, 97, 70), (73, 10, 28, 97)])
me_cube_002.polygons.foreach_set('use_smooth', [True] * 96)
_uv = me_cube_002.uv_layers.new(name='UVMap')
_uv.uv.foreach_set('vector', [0.1514, 0.5457, 0.2971, 0.4187, 0.4984, 0.69, 0.2547, 0.7302, 0.7092, 0.779, 0.6847, 0.6567, 0.7276, 0.6173, 0.7407, 0.664, 0.3908, 0.7888, 0.4022, 0.9595, 0.3014, 0.9425, 0.2645, 0.7901, 0.3681, 0.9352, 0.3859, 0.9767, 0.2244, 0.9707, 0.2, 0.9151, 0.8384, 0.281, 0.9914, 0.3255, 0.9011, 0.1983, 0.7489, 0.117, 0.4078, 0.2914, 0.2394, 0.2736, 0.2244, 0.1703, 0.3859, 0.1722, 0.6465, 0.3654, 0.5392, 0.3205, 0.4977, 0.1873, 0.5758, 0.2472, 0.6838, 0.571, 0.6032, 0.5441, 0.5792, 0.4446, 0.6844, 0.4737, 0.5145, 0.4807, 0.2971, 0.4187, 0.2625, 0.3389, 0.4448, 0.3783, 0.3397, 0.269, 0.6113, 0.2273, 0.5818, 0.05692, 0.3793, 0.09176, 0.3065, 0.8273, 0.6633, 0.8596, 0.6672, 0.5579, 0.298, 0.5327, 0.909, 0.8116, 1.035, 0.7473, 1.026, 0.5426, 0.9408, 0.5688, 0.3791, 0.49, 0.4003, 0.8022, 0.1937, 0.8016, 0.1174, 0.5434, 0.7866, 0.477, 0.7386, 0.6741, 0.5707, 0.7325, 0.5966, 0.4794, 0.6507, 0.8581, 0.5758, 0.9565, 0.4977, 0.9616, 0.5077, 0.8996, 0.3168, 0.5206, 0.3685, 0.6262, 0.2005, 0.6092, 0.1611, 0.4785, 0.7215, 0.4641, 0.6408, 0.565, 0.4837, 0.6088, 0.5045, 0.5164, 0.5973, 0.7198, 0.5812, 0.8677, 0.4785, 0.9169, 0.4799, 0.7456, 0.9954, 0.4476, 0.8929, 0.5924, 0.7484, 0.6496, 0.9058, 0.4451, 0.3785, 0.4177, 0.4514, 0.6318, 0.6133, 0.6376, 0.6222, 0.4602, 0.5197, 0.8049, 0.5539, 0.6261, 0.6165, 0.6617, 0.6231, 0.7647, 0.7479, 0.4802, 0.6731, 0.6757, 0.7976, 0.5634, 0.8706, 0.4201, 0.255, 0.5191, 0.3148, 0.8062, 0.4957, 0.7616, 0.5538, 0.5475, 0.2885, 0.9214, 0.2736, 0.976, 0.3389, 0.9697, 0.3983, 0.8944, 0.3148, 0.8062, 0.2885, 0.9214, 0.3983, 0.8944, 0.4957, 0.7616, 0.1165, 0.8016, 0.1448, 0.9151, 0.2885, 0.9214, 0.3148, 0.8062, 0.1448, 0.9151, 0.1703, 0.9707, 0.2736, 0.976, 0.2885, 0.9214, 0.3248, 0.3169, 0.255, 0.5191, 0.5538, 0.5475, 0.5255, 0.2675, 0.1412, 0.3999, 0.06126, 0.5434, 0.255, 0.5191, 0.3248, 0.3169, 0.06126, 0.5434, 0.1165, 0.8016, 0.3148, 0.8062, 0.255, 0.5191, 0.7633, 0.2609, 0.7479, 0.4802, 0.8706, 0.4201, 0.9157, 0.2538, 0.5255, 0.2675, 0.5538, 0.5475, 0.7479, 0.4802, 0.7633, 0.2609, 0.5538, 0.5475, 0.4957, 0.7616, 0.6731, 0.6757, 0.7479, 0.4802, 0.4514, 0.6318, 0.5197, 0.7309, 0.6231, 0.7676, 0.6133, 0.6376, 0.2241, 0.5634, 0.2547, 0.6621, 0.5197, 0.7309, 0.4514, 0.6318, 0.2547, 0.7302, 0.4984, 0.69, 0.5539, 0.6261, 0.5197, 0.8049, 0.3461, 0.2708, 0.3785, 0.4177, 0.6222, 0.4602, 0.6253, 0.3632, 0.1588, 0.2538, 0.1899, 0.4201, 0.3785, 0.4177, 0.3461, 0.2708, 0.1899, 0.4201, 0.2241, 0.5634, 0.4514, 0.6318, 0.3785, 0.4177, 0.8401, 0.3589, 0.8161, 0.4476, 0.8851, 0.4451, 0.9282, 0.374, 0.6253, 0.3632, 0.6222, 0.4602, 0.8161, 0.4476, 0.8401, 0.3589, 0.6222, 0.4602, 0.6133, 0.6376, 0.7545, 0.5924, 0.8161, 0.4476, 0.6408, 0.565, 0.5973, 0.7198, 0.4799, 0.7456, 0.4837, 0.6088, 0.7484, 0.6496, 0.664, 0.7899, 0.5973, 0.7198, 0.6408, 0.565, 0.7407, 0.7899, 0.7276, 0.8391, 0.7896, 0.8677, 0.8726, 0.7198, 0.7473, 0.3168, 0.7215, 0.4641, 0.5045, 0.5164, 0.5426, 0.3724, 0.8746, 0.374, 0.9058, 0.4451, 0.7215, 0.4641, 0.7473, 0.3168, 0.9058, 0.4451, 0.7484, 0.6496, 0.6408, 0.565, 0.7215, 0.4641, 0.3255, 0.3281, 0.3168, 0.5206, 0.1611, 0.4785, 0.1983, 0.3539, 0.5426, 0.3724, 0.5045, 0.5164, 0.3168, 0.5206, 0.3255, 0.3281, 0.5045, 0.5164, 0.4837, 0.6088, 0.3685, 0.6262, 0.3168, 0.5206, 0.7386, 0.6741, 0.6507, 0.8581, 0.5077, 0.8996, 0.5707, 0.7325, 0.2005, 0.6092, 0.2645, 0.7901, 0.1981, 0.8581, 0.1277, 0.6741, 0.7596, 0.2645, 0.6694, 0.3014, 0.5758, 0.2472, 0.6507, 0.1981, 0.7489, 0.3075, 0.7866, 0.477, 0.5966, 0.4794, 0.5818, 0.285, 0.9011, 0.3539, 0.8928, 0.4785, 0.7866, 0.477, 0.7489, 0.3075, 0.8928, 0.4785, 0.8573, 0.6092, 0.7386, 0.6741, 0.7866, 0.477, 0.3793, 0.3425, 0.3791, 0.49, 0.1174, 0.5434, 0.1755, 0.3999, 0.5818, 0.285, 0.5966, 0.4794, 0.3791, 0.49, 0.3793, 0.3425, 0.5966, 0.4794, 0.5707, 0.7325, 0.4003, 0.8022, 0.3791, 0.49, 0.6633, 0.8596, 0.909, 0.8116, 0.9408, 0.5688, 0.6672, 0.5579, 0.6253, 0.9962, 0.8401, 0.9304, 0.909, 0.8116, 0.6633, 0.8596, 0.8401, 0.9304, 0.9282, 0.8746, 1.035, 0.7473, 0.909, 0.8116, 0.1036, 0.7633, 0.3065, 0.8273, 0.298, 0.5327, 0.09054, 0.5255, 0.1588, 0.9157, 0.3461, 1.003, 0.3065, 0.8273, 0.1036, 0.7633, 0.3461, 0.00334, 0.6253, -0.003752, 0.6633, -0.1404, 0.3065, -0.1727, 0.121, 0.3248, 0.3397, 0.269, 0.3793, 0.09176, 0.1755, 0.1412, 0.09054, 0.5255, 0.298, 0.5327, 0.3397, 0.269, 0.121, 0.3248, 0.298, 0.5327, 0.6672, 0.5579, 0.6113, 0.2273, 0.3397, 0.269, 0.6032, 0.5441, 0.5145, 0.4807, 0.4448, 0.3783, 0.5792, 0.4446, 0.6165, 0.6617, 0.5539, 0.6261, 0.5145, 0.4807, 0.6032, 0.5441, 0.5539, 0.6261, 0.4984, 0.69, 0.2971, 0.4187, 0.5145, 0.4807, 0.7896, 0.5812, 0.6838, 0.571, 0.6844, 0.4737, 0.778, 0.4785, 0.7276, 0.8391, 0.6847, 0.8384, 0.6838, 0.93, 0.7896, 0.8677, 0.6847, 0.6567, 0.6165, 0.6617, 0.6032, 0.5441, 0.6838, 0.571, 0.7356, 0.4022, 0.6465, 0.3654, 0.5758, 0.2472, 0.6694, 0.3014, 0.778, 0.4785, 0.6844, 0.4737, 0.6465, 0.3654, 0.7356, 0.4022, 0.6844, 0.4737, 0.5792, 0.4446, 0.5392, 0.3205, 0.6465, 0.3654, 0.5392, 0.3205, 0.4078, 0.2914, 0.3859, 0.1722, 0.4977, 0.1873, 0.5792, 0.4446, 0.4448, 0.3783, 0.4078, 0.2914, 0.5392, 0.3205, 0.4448, 0.3783, 0.2625, 0.3389, 0.2394, 0.2736, 0.4078, 0.2914, 0.6113, 0.2273, 0.8384, 0.281, 0.7489, 0.117, 0.5818, 0.05692, 0.6672, 0.5579, 0.9408, 0.5688, 0.8384, 0.281, 0.6113, 0.2273, 0.9408, 0.5688, 1.026, 0.5426, 0.9914, 0.3255, 0.8384, 0.281, 0.4003, 0.8022, 0.3681, 0.9352, 0.2, 0.9151, 0.1937, 0.8016, 0.5707, 0.7325, 0.5077, 0.8996, 0.3681, 0.9352, 0.4003, 0.8022, 0.5077, 0.8996, 0.4977, 0.9616, 0.3859, 0.9767, 0.3681, 0.9352, 0.3685, 0.6262, 0.3908, 0.7888, 0.2645, 0.7901, 0.2005, 0.6092, 0.4837, 0.6088, 0.4799, 0.7456, 0.3908, 0.7888, 0.3685, 0.6262, 0.4799, 0.7456, 0.4785, 0.9169, 0.4022, 0.9595, 0.3908, 0.7888, 0.8929, 0.5924, 0.779, 0.7405, 0.664, 0.7899, 0.7484, 0.6496, 0.6133, 0.6376, 0.6231, 0.7676, 0.7092, 0.7405, 0.7545, 0.5924, 0.6231, 0.7647, 0.6165, 0.6617, 0.6847, 0.6567, 0.7092, 0.779, 0.6731, 0.6757, 0.5457, 0.774, 0.7302, 0.6621, 0.7976, 0.5634, 0.4957, 0.7616, 0.3983, 0.8944, 0.5457, 0.774, 0.6731, 0.6757, 0.2286, 0.3983, 0.2625, 0.3389, 0.2971, 0.4187, 0.1514, 0.5457])
me_cube_002.materials.append(mat_rock)
me_cube_002.use_remesh_preserve_volume = False
me_cube_002.use_remesh_preserve_attributes = False
me_cube_002.use_mirror_vertex_groups = False
me_cube_002.update()
me_cube_001 = bpy.data.meshes.new('Cube.001')
me_cube_001.from_pydata([(-0.977, -0.9801, -0.9762), (-0.8675, -0.7082, 0.706), (-0.8987, 0.8534, -0.9741), (-0.2177, 0.4378, 0.2601), (0.991, -0.9905, -1.004), (0.2364, -0.4899, 0.571), (0.6741, 0.7521, -0.7281), (0.2482, 0.2381, 0.1985), (-1.002, 0.003115, -0.9972), (-0.774, -0.7705, 0.06764), (-0.7733, -0.2927, 0.7238), (-0.8164, 0.7132, -0.2598), (0.06609, 0.9642, -0.6917), (0.02979, 0.3488, 0.3369), (0.4011, 0.4893, -0.1614), (0.9069, 0.08572, -0.771), (0.4445, -0.05894, 0.4239), (0.721, -0.696, -0.1445), (0.002584, -1.004, -0.9983), (-0.1133, -0.8673, 0.9183), (-0.03456, -0.09183, 0.8704), (0.1257, 0.114, -0.8504), (-0.01541, -0.9582, -0.009734), (0.8348, -0.04153, -0.1505), (0.03012, 0.8347, -0.1329), (-0.9234, 0.003133, 0.07804), (-0.9881, -0.4925, -0.9869), (-0.8374, -0.7222, 0.4109), (-0.6527, -0.09657, 0.5918), (-0.879, 0.8418, -0.5475), (-0.4998, 1.006, -0.9931), (0.1656, 0.3192, 0.2091), (0.5725, 0.8024, -0.5336), (0.9418, 0.5039, -0.9139), (0.355, -0.2289, 0.5351), (0.777, -0.8265, -0.549), (0.4975, -0.9973, -1.001), (-0.4548, -0.8087, 0.8522), (-1.003, 0.5055, -0.9959), (-0.9749, -0.9328, -0.4451), (-0.8513, -0.4626, 0.7607), (-0.7331, 0.5572, -0.05253), (0.4859, 0.8582, -0.7665), (-0.1006, 0.2901, 0.3539), (0.2704, 0.3294, 0.09585), (0.9611, -0.4773, -0.9308), (0.4194, 0.1609, 0.2912), (0.4652, -0.5465, 0.2152), (-0.4879, -0.9928, -0.9869), (0.04898, -0.66, 0.7365), (-0.08626, -0.4397, 0.9516), (0.003767, 0.119, 0.5949), (0.1918, -0.04797, 0.6633), (-0.336, -0.2163, 0.8536), (0.01182, -0.5009, -0.99), (0.1327, 0.6762, -0.799), (-0.5054, 0.01773, -0.9841), (0.6983, 0.1415, -0.8135), (-0.3618, -0.9039, 0.05311), (0.3554, -0.8136, -0.07707), (0.01165, -1.015, -0.4919), (-0.08402, -0.8698, 0.4462), (0.8262, -0.3239, -0.09006), (0.7244, 0.2992, -0.2636), (0.8863, 0.01249, -0.3848), (0.5966, -0.04113, 0.1048), (0.3038, 0.7782, -0.2381), (-0.3096, 0.8027, -0.1138), (0.04997, 1.037, -0.439), (0.04681, 0.5503, 0.09526), (-0.7799, 0.3997, -0.0632), (-0.9326, -0.3755, 0.1279), (-0.9281, 0.05877, -0.4204), (-0.7767, -0.1563, 0.4312), (-0.8457, -0.4027, 0.4766), (-1.046, -0.4906, -0.4299), (-0.9478, 0.5171, -0.4814), (-0.17, 0.6761, 0.07654), (-0.4422, 0.9596, -0.5039), (0.435, 0.984, -0.5349), (0.5479, 0.2091, -0.002887), (0.7505, 0.4426, -0.4774), (0.8013, -0.4072, -0.3727), (0.1903, -0.7054, 0.3272), (0.4505, -0.9405, -0.5251), (-0.4189, -0.9702, -0.4771), (0.6349, 0.6271, -0.8459), (-0.5078, 0.5476, -0.9614), (-0.4934, -0.5007, -0.9912), (-0.1859, 0.009978, 0.629), (0.1732, 0.1512, 0.4041), (0.1503, -0.3153, 0.7617), (-0.4346, -0.466, 0.9209), (0.5471, -0.4782, -0.9624), (-0.4204, -0.8379, 0.4756), (0.5633, -0.2535, 0.2091), (0.2186, 0.5619, 0.01398), (-0.9144, 0.1391, 0.1643)], [], [(97, 28, 3, 41), (96, 31, 7, 44), (95, 34, 5, 47), (94, 37, 1, 27), (93, 45, 4, 36), (92, 40, 1, 37), (91, 50, 19, 49), (90, 51, 20, 52), (89, 28, 10, 53), (88, 54, 18, 48), (87, 55, 21, 56), (86, 33, 15, 57), (85, 58, 9, 39), (84, 59, 22, 60), (83, 49, 19, 61), (82, 62, 17, 35), (81, 63, 23, 64), (80, 46, 16, 65), (79, 66, 14, 32), (78, 67, 24, 68), (77, 43, 13, 69), (76, 70, 11, 29), (75, 71, 25, 72), (74, 40, 10, 73), (71, 74, 73, 25), (9, 27, 74, 71), (27, 1, 40, 74), (26, 75, 72, 8), (0, 39, 75, 26), (39, 9, 71, 75), (38, 76, 29, 2), (8, 72, 76, 38), (72, 25, 70, 76), (67, 77, 69, 24), (11, 41, 77, 67), (41, 3, 43, 77), (30, 78, 68, 12), (2, 29, 78, 30), (29, 11, 67, 78), (42, 79, 32, 6), (12, 68, 79, 42), (68, 24, 66, 79), (63, 80, 65, 23), (14, 44, 80, 63), (44, 7, 46, 80), (33, 81, 64, 15), (6, 32, 81, 33), (32, 14, 63, 81), (45, 82, 35, 4), (15, 64, 82, 45), (64, 23, 62, 82), (59, 83, 61, 22), (17, 47, 83, 59), (47, 5, 49, 83), (36, 84, 60, 18), (4, 35, 84, 36), (35, 17, 59, 84), (48, 85, 39, 0), (18, 60, 85, 48), (60, 22, 58, 85), (55, 86, 57, 21), (12, 42, 86, 55), (42, 6, 33, 86), (38, 87, 56, 8), (2, 30, 87, 38), (30, 12, 55, 87), (26, 88, 48, 0), (8, 56, 88, 26), (56, 21, 54, 88), (51, 89, 53, 20), (13, 43, 89, 51), (43, 3, 28, 89), (46, 90, 52, 16), (7, 31, 90, 46), (31, 13, 51, 90), (34, 91, 49, 5), (16, 52, 91, 34), (52, 20, 50, 91), (50, 92, 37, 19), (20, 53, 92, 50), (53, 10, 40, 92), (54, 93, 36, 18), (21, 57, 93, 54), (57, 15, 45, 93), (58, 94, 27, 9), (22, 61, 94, 58), (61, 19, 37, 94), (62, 95, 47, 17), (23, 65, 95, 62), (65, 16, 34, 95), (66, 96, 44, 14), (24, 69, 96, 66), (69, 13, 31, 96), (70, 97, 41, 11), (25, 73, 97, 70), (73, 10, 28, 97)])
me_cube_001.polygons.foreach_set('use_smooth', [True] * 96)
_uv = me_cube_001.uv_layers.new(name='UVMap')
_uv.uv.foreach_set('vector', [0.04279, 0.5696, 0.1737, 0.4517, 0.3911, 0.7189, 0.1335, 0.7786, 0.7809, 0.507, 0.6596, 0.6045, 0.619, 0.5992, 0.6647, 0.5479, 0.3733, 0.6046, 0.3856, 0.7675, 0.255, 0.7855, 0.2268, 0.6076, 0.2898, 0.7378, 0.2726, 0.9261, 0.06627, 0.853, 0.08128, 0.7055, 0.7735, 0.2609, 0.9806, 0.2613, 0.9955, 0.004769, 0.7487, 0.001373, 0.2827, 0.267, 0.07433, 0.2687, 0.06627, 0.1459, 0.2726, 0.09566, 0.3424, 0.8808, 0.2802, 0.9758, 0.06636, 0.9592, 0.17, 0.8682, 0.5866, 0.7021, 0.5019, 0.7974, 0.4827, 0.9352, 0.5959, 0.8317, 0.407, 0.8145, 0.1737, 0.7959, 0.1134, 0.8619, 0.332, 0.9268, 0.2533, 0.2496, 0.5059, 0.2495, 0.5013, -0.00197, 0.2561, 0.003616, 0.2461, 0.7738, 0.5663, 0.8381, 0.5628, 0.557, 0.2473, 0.5089, 0.8174, 0.8135, 0.9709, 0.7519, 0.9535, 0.5429, 0.8491, 0.5707, 0.2906, 0.2615, 0.3191, 0.5266, 0.113, 0.5338, 0.01257, 0.2774, 0.7253, 0.2375, 0.6777, 0.4615, 0.4923, 0.4951, 0.5058, 0.2541, 0.1473, 0.6636, 0.17, 0.8682, 0.06636, 0.9592, 0.06511, 0.7231, 0.2964, 0.3136, 0.3381, 0.455, 0.152, 0.4278, 0.08676, 0.2255, 0.7213, 0.2613, 0.6496, 0.3682, 0.4792, 0.4248, 0.5062, 0.3076, 0.6046, 0.4986, 0.5804, 0.6456, 0.4705, 0.712, 0.4794, 0.5524, 0.992, 0.2325, 0.8891, 0.3809, 0.7447, 0.4193, 0.9012, 0.2332, 0.2789, 0.248, 0.3452, 0.4431, 0.5151, 0.4336, 0.525, 0.2805, 0.415, 0.838, 0.4497, 0.645, 0.5149, 0.6744, 0.5234, 0.7752, 0.7586, 0.2593, 0.6998, 0.4684, 0.8566, 0.3701, 0.9209, 0.2262, 0.2547, 0.2851, 0.3123, 0.5639, 0.5016, 0.539, 0.5294, 0.2898, 0.2986, 0.7383, 0.2687, 0.8804, 0.3537, 0.8619, 0.4218, 0.7156, 0.3123, 0.5639, 0.2986, 0.7383, 0.4218, 0.7156, 0.5016, 0.539, 0.1148, 0.5338, 0.1389, 0.7055, 0.2986, 0.7383, 0.3123, 0.5639, 0.1389, 0.7055, 0.1459, 0.853, 0.2687, 0.8804, 0.2986, 0.7383, 0.2537, 0.006534, 0.2547, 0.2851, 0.5294, 0.2898, 0.5016, 0.00138, 0.009934, 0.0119, 0.03359, 0.2774, 0.2547, 0.2851, 0.2537, 0.006534, 0.03359, 0.2774, 0.1148, 0.5338, 0.3123, 0.5639, 0.2547, 0.2851, 0.7528, 0.002026, 0.7586, 0.2593, 0.9209, 0.2262, 0.9267, 0.01297, 0.5016, 0.00138, 0.5294, 0.2898, 0.7586, 0.2593, 0.7528, 0.002026, 0.5294, 0.2898, 0.5016, 0.539, 0.6998, 0.4684, 0.7586, 0.2593, 0.3452, 0.4431, 0.415, 0.5383, 0.5234, 0.5476, 0.5151, 0.4336, 0.0918, 0.3701, 0.1335, 0.4737, 0.415, 0.5383, 0.3452, 0.4431, 0.1335, 0.7786, 0.3911, 0.7189, 0.4497, 0.645, 0.415, 0.838, 0.2501, 0.003442, 0.2789, 0.248, 0.525, 0.2805, 0.533, 0.1542, 0.05064, 0.01297, 0.06048, 0.2262, 0.2789, 0.248, 0.2501, 0.003442, 0.06048, 0.2262, 0.0918, 0.3701, 0.3452, 0.4431, 0.2789, 0.248, 0.7429, 0.1168, 0.7175, 0.2325, 0.7862, 0.2332, 0.837, 0.1359, 0.533, 0.1542, 0.525, 0.2805, 0.7175, 0.2325, 0.7429, 0.1168, 0.525, 0.2805, 0.5151, 0.4336, 0.6519, 0.3809, 0.7175, 0.2325, 0.6496, 0.3682, 0.6046, 0.4986, 0.4794, 0.5524, 0.4792, 0.4248, 0.7006, 0.4193, 0.6352, 0.5479, 0.7739, 0.4986, 0.8622, 0.3682, 0.6352, 0.5479, 0.6241, 0.5992, 0.7097, 0.6456, 0.7739, 0.4986, 0.7519, 0.04305, 0.7213, 0.2613, 0.5062, 0.3076, 0.5429, 0.1145, 0.876, 0.1359, 0.9012, 0.2332, 0.7213, 0.2613, 0.7519, 0.04305, 0.9012, 0.2332, 0.7447, 0.4193, 0.6496, 0.3682, 0.7213, 0.2613, 0.2613, 0.0346, 0.2964, 0.3136, 0.08676, 0.2255, 0.004769, -0.002106, 0.5429, 0.1145, 0.5062, 0.3076, 0.2964, 0.3136, 0.2613, 0.0346, 0.5062, 0.3076, 0.4792, 0.4248, 0.3381, 0.455, 0.2964, 0.3136, 0.6777, 0.4615, 0.5952, 0.6636, 0.458, 0.7231, 0.4923, 0.4951, 0.8605, 0.4278, 0.7326, 0.6076, 0.5952, 0.6636, 0.6777, 0.4615, 0.2268, 0.6076, 0.255, 0.7855, 0.17, 0.8682, 0.1473, 0.6636, 0.7487, 0.9994, 0.7253, 1.237, 0.5058, 1.254, 0.5013, 1.001, 0.9955, 0.9979, 0.8885, 1.226, 0.7253, 1.237, 0.7487, 0.9994, 0.8885, 0.2255, 0.8605, 0.4278, 0.6777, 0.4615, 0.7253, 0.2375, 0.2561, 0.006552, 0.2906, 0.2615, 0.01257, 0.2774, 0.0115, 0.0119, 0.5013, 0.0008638, 0.5058, 0.2541, 0.2906, 0.2615, 0.2561, 0.006552, 0.5058, 0.2541, 0.4923, 0.4951, 0.3191, 0.5266, 0.2906, 0.2615, 0.5663, 0.8381, 0.8174, 0.8135, 0.8491, 0.5707, 0.5628, 0.557, 0.533, 0.9821, 0.7429, 0.9291, 0.8174, 0.8135, 0.5663, 0.8381, 0.7429, 0.9291, 0.837, 0.876, 0.9709, 0.7519, 0.8174, 0.8135, 0.9986, 0.7528, 1.246, 0.7738, 1.247, 0.5089, 0.999, 0.5016, 0.05064, 0.9267, 0.2501, 1.003, 0.2461, 0.7738, -0.001432, 0.7528, 0.2501, 0.003012, 0.533, -0.01792, 0.5663, -0.1619, 0.2461, -0.2262, 0.005926, 0.2537, 0.2533, 0.2496, 0.2561, 0.003616, 0.0115, 0.009934, 0.999, 0.5016, 1.247, 0.5089, 1.253, 0.2496, 1.006, 0.2537, 0.2473, 0.5089, 0.5628, 0.557, 0.5059, 0.2495, 0.2533, 0.2496, 0.5019, 0.7974, 0.407, 0.8145, 0.332, 0.9268, 0.4827, 0.9352, 0.5149, 0.6685, 0.4497, 0.677, 0.407, 0.8145, 0.5019, 0.7974, 0.4497, 0.645, 0.3911, 0.7189, 0.1737, 0.4517, 0.407, 0.505, 0.7097, 0.6456, 0.5866, 0.7021, 0.5959, 0.8317, 0.7223, 0.712, 0.6241, 0.5992, 0.5828, 0.6045, 0.5866, 0.7021, 0.7097, 0.6456, 0.5828, 0.6045, 0.5149, 0.6685, 0.5019, 0.7974, 0.5866, 0.7021, 0.3856, 0.7675, 0.3424, 0.8808, 0.17, 0.8682, 0.255, 0.7855, 0.7223, 0.4705, 0.5959, 0.476, 0.5752, 0.3424, 0.6775, 0.3856, 0.5959, 0.476, 0.4827, 0.4541, 0.4569, 0.2802, 0.5752, 0.3424, 0.4569, 0.2802, 0.2827, 0.267, 0.2726, 0.09566, 0.4434, 0.06636, 0.4827, 0.4541, 0.332, 0.3919, 0.2827, 0.267, 0.4569, 0.2802, 0.332, 0.3919, 0.1134, 0.3537, 0.07433, 0.2687, 0.2827, 0.267, 0.5059, 0.2495, 0.7735, 0.2609, 0.7487, 0.001373, 0.5013, -0.00197, 0.5628, 0.557, 0.8491, 0.5707, 0.7735, 0.2609, 0.5059, 0.2495, 0.8491, 0.5707, 0.9535, 0.5429, 0.9806, 0.2613, 0.7735, 0.2609, 0.3191, 0.5266, 0.2898, 0.7378, 0.08128, 0.7055, 0.113, 0.5338, 0.4923, 0.4951, 0.458, 0.7231, 0.2898, 0.7378, 0.3191, 0.5266, 0.458, 0.7231, 0.4434, 0.9592, 0.2726, 0.9261, 0.2898, 0.7378, 0.3381, 0.455, 0.3733, 0.6046, 0.2268, 0.6076, 0.152, 0.4278, 0.4792, 0.4248, 0.4794, 0.5524, 0.3733, 0.6046, 0.3381, 0.455, 0.4794, 0.5524, 0.4705, 0.712, 0.3856, 0.7675, 0.3733, 0.6046, 0.8891, 0.3809, 0.7809, 0.507, 0.6647, 0.5479, 0.7447, 0.4193, 0.5151, 0.9174, 0.5234, 0.7752, 0.6093, 0.7809, 0.6519, 0.8891, 0.5234, 0.7752, 0.5149, 0.6744, 0.5828, 0.6596, 0.6093, 0.7809, 0.6998, 0.4684, 0.5696, 0.5821, 0.7786, 0.4737, 0.8566, 0.3701, 0.5016, 0.539, 0.4218, 0.7156, 0.5696, 0.5821, 0.6998, 0.4684, 0.4218, 0.7156, 0.3537, 0.8619, 0.4517, 0.7959, 0.5696, 0.5821])
me_cube_001.materials.append(mat_rock)
me_cube_001.use_remesh_preserve_volume = False
me_cube_001.use_remesh_preserve_attributes = False
me_cube_001.use_mirror_vertex_groups = False
me_cube_001.update()

# ---- objects
ob_rock1 = bpy.data.objects.new('rock1', me_cube_007)
ob_rock2 = bpy.data.objects.new('rock2', me_cube_006)
ob_rock7 = bpy.data.objects.new('rock7', me_cube_005)
ob_rock6 = bpy.data.objects.new('rock6', me_cube_004)
ob_rock3 = bpy.data.objects.new('rock3', me_cube_003)
ob_rock4 = bpy.data.objects.new('rock4', me_cube_002)
ob_rock5 = bpy.data.objects.new('rock5', me_cube_001)
ob_lamp = bpy.data.objects.new('Lamp', light_lamp)
ob_camera = bpy.data.objects.new('Camera', cam_camera)

# ---- transforms, parenting, visibility, modifiers, constraints
ob_rock1.location = (-22.13, 3.591e-08, 1.943)
ob_rock1.lineart.crease_threshold = 0.0
ob_rock2.location = (-16.12, 0.0, 2.075)
ob_rock2.lineart.crease_threshold = 0.0
ob_rock7.location = (6.911, -0.04997, 0.4188)
ob_rock7.rotation_euler = (0.0, -0.0, 2.184)
ob_rock7.lineart.crease_threshold = 0.0
ob_rock6.location = (3.858, -5.627e-08, 0.7264)
ob_rock6.lineart.crease_threshold = 0.0
ob_rock3.location = (-7.693, -5.924e-08, 0.4409)
ob_rock3.lineart.crease_threshold = 0.0
ob_rock4.location = (-3.814, -6.22e-08, 0.4629)
ob_rock4.lineart.crease_threshold = 0.0
ob_rock5.location = (0.0, 0.0, 0.0)
ob_rock5.lineart.crease_threshold = 0.0
ob_lamp.location = (4.076, 1.005, 5.904)
ob_lamp.rotation_euler = (0.6503, 0.05522, 1.866)
ob_lamp.lock_rotations_4d = False
ob_lamp.empty_display_type = 'ARROWS'
ob_lamp.color = (0.0, 0.0, 0.0, 0.0)
ob_lamp.lineart.crease_threshold = 0.0
ob_camera.location = (7.481, -6.508, 5.344)
ob_camera.rotation_euler = (1.109, 0.0, 0.8149)
ob_camera.lock_rotations_4d = False
ob_camera.empty_display_type = 'ARROWS'
ob_camera.color = (0.0, 0.0, 0.0, 0.0)
ob_camera.display_type = 'WIRE'
ob_camera.lineart.crease_threshold = 0.0

# ---- collection membership
col_collection_1.objects.link(ob_rock1)
col_collection_1.objects.link(ob_rock2)
col_collection_1.objects.link(ob_rock7)
col_collection_1.objects.link(ob_rock6)
col_collection_1.objects.link(ob_rock3)
col_collection_1.objects.link(ob_rock4)
col_collection_1.objects.link(ob_rock5)
col_collection_1.objects.link(ob_lamp)
col_collection_1.objects.link(ob_camera)

# ---- scene / render settings (as saved in the file)
scene.camera = ob_camera
scene.frame_start = 1; scene.frame_end = 250; scene.frame_set(3)
scene.render.engine = 'CYCLES'
scene.render.resolution_percentage = 50
scene.render.dither_intensity = 0.0
scene.cycles.use_denoising = False
scene.cycles.samples = 144
scene.cycles.sampling_pattern = 'TABULATED_SOBOL'
scene.cycles.use_adaptive_sampling = False
scene.cycles.use_light_tree = False
scene.cycles.blur_glossy = 0.5
scene.cycles.sample_clamp_indirect = 0.0
scene.view_settings.view_transform = 'Filmic'
bpy.context.view_layer.update()
